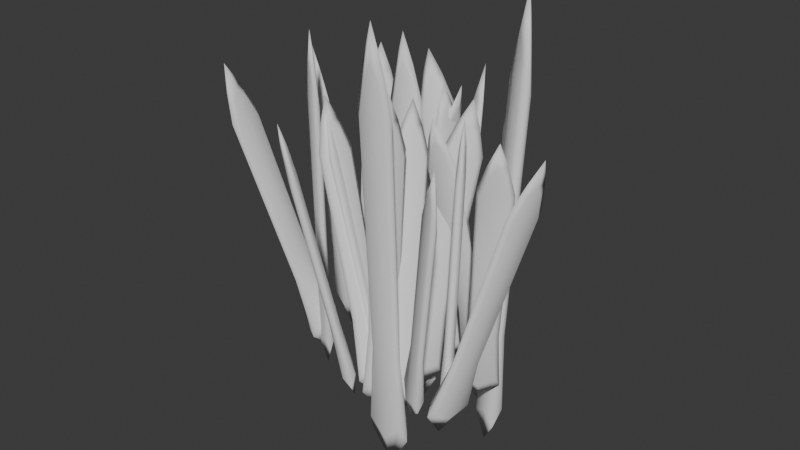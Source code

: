 # Source: Grass1.blend  (saved by Blender 4.4.30; exported with 4.5.12 LTS)
import bpy
from mathutils import Matrix  # noqa: F401  (used for matrix-valued properties, if any)

bpy.ops.wm.read_factory_settings(use_empty=True)
scene = bpy.context.scene
scene.name = 'Scene'

# ---- collections
col_collection = bpy.data.collections.new('Collection'); scene.collection.children.link(col_collection)

# ---- world
world_world = bpy.data.worlds.new('World'); scene.world = world_world
world_world.use_nodes = True; world_world.node_tree.nodes.clear()
_N = world_world.node_tree.nodes; _L = world_world.node_tree.links
n0 = _N.new('ShaderNodeOutputWorld'); n0.name = 'World Output'; n0.location = (300, 300)
n1 = _N.new('ShaderNodeBackground'); n1.name = 'Background'; n1.location = (10, 300)
n1.inputs[0].default_value = (0.05088, 0.05088, 0.05088, 1.0)
_L.new(n1.outputs[0], n0.inputs[0])
n0.is_active_output = True
world_world.color = (0.05088, 0.05088, 0.05088)
world_world.sun_shadow_jitter_overblur = 0.0

# ---- meshes
me_cube_001 = bpy.data.meshes.new('Cube.001')
me_cube_001.from_pydata([(-1.613, -0.5483, -1.469), (-0.7498, -0.2548, 2.606), (-1.613, 0.5483, -1.469), (-0.7498, 0.2548, 2.606), (1.613, -0.5483, -1.469), (0.7498, -0.2548, 2.606), (1.613, 0.5483, -1.469), (0.7498, 0.2548, 2.606), (-1.967, -6.927e-10, -1.667), (-1.061, -0.3605, -0.566), (-0.9141, -5.901e-09, 2.804), (-1.061, 0.3605, -0.566), (5.03e-08, 0.6685, -1.667), (-9.975e-09, 0.3107, 2.804), (1.061, 0.3605, -0.566), (1.967, -2.01e-08, -1.667), (0.9141, -3.528e-09, 2.804), (1.061, -0.3605, -0.566), (-3.984e-08, -0.6685, -1.667), (-2.992e-09, -0.3107, 2.804), (-1.461, -9.425e-09, -0.566), (1.39e-08, 0.4964, -0.566), (1.461, -9.976e-09, -0.566), (-1.851e-08, -0.4964, -0.566), (-7.783e-10, -7.842e-09, -2.082), (-2.992e-09, -9.699e-09, 3.22), (-1.28, -0.3382, 2.205), (-1.28, 0.3382, 2.205), (1.28, 0.3382, 2.205), (1.28, -0.3382, 2.205), (-1.65, -7.175e-09, 2.338), (-6.762e-09, 0.4361, 2.338), (1.65, -5.655e-09, 2.338), (-1.753e-08, -0.4361, 2.338)], [], [(0, 9, 20, 8), (26, 1, 10, 30), (30, 10, 3, 27), (8, 20, 11, 2), (2, 11, 21, 12), (27, 3, 13, 31), (31, 13, 7, 28), (12, 21, 14, 6), (6, 14, 22, 15), (28, 7, 16, 32), (32, 16, 5, 29), (15, 22, 17, 4), (4, 17, 23, 18), (29, 5, 19, 33), (33, 19, 1, 26), (18, 23, 9, 0), (2, 12, 24, 8), (12, 6, 15, 24), (24, 15, 4, 18), (8, 24, 18, 0), (7, 13, 25, 16), (13, 3, 10, 25), (25, 10, 1, 19), (16, 25, 19, 5), (23, 33, 26, 9), (17, 29, 33, 23), (22, 32, 29, 17), (14, 28, 32, 22), (21, 31, 28, 14), (11, 27, 31, 21), (20, 30, 27, 11), (9, 26, 30, 20)])
me_cube_001.polygons.foreach_set('use_smooth', [True] * 32)
_uv = me_cube_001.uv_layers.new(name='UVMap')
_uv.uv.foreach_set('vector', [0.375, 0.0, 0.5, 0.0, 0.5, 0.125, 0.375, 0.125, 0.5755, 0.0, 0.625, 0.0, 0.625, 0.125, 0.5755, 0.125, 0.5755, 0.125, 0.625, 0.125, 0.625, 0.25, 0.5755, 0.25, 0.375, 0.125, 0.5, 0.125, 0.5, 0.25, 0.375, 0.25, 0.375, 0.25, 0.5, 0.25, 0.5, 0.375, 0.375, 0.375, 0.5755, 0.25, 0.625, 0.25, 0.625, 0.375, 0.5755, 0.375, 0.5755, 0.375, 0.625, 0.375, 0.625, 0.5, 0.5755, 0.5, 0.375, 0.375, 0.5, 0.375, 0.5, 0.5, 0.375, 0.5, 0.375, 0.5, 0.5, 0.5, 0.5, 0.625, 0.375, 0.625, 0.5755, 0.5, 0.625, 0.5, 0.625, 0.625, 0.5755, 0.625, 0.5755, 0.625, 0.625, 0.625, 0.625, 0.75, 0.5755, 0.75, 0.375, 0.625, 0.5, 0.625, 0.5, 0.75, 0.375, 0.75, 0.375, 0.75, 0.5, 0.75, 0.5, 0.875, 0.375, 0.875, 0.5755, 0.75, 0.625, 0.75, 0.625, 0.875, 0.5755, 0.875, 0.5755, 0.875, 0.625, 0.875, 0.625, 1.0, 0.5755, 1.0, 0.375, 0.875, 0.5, 0.875, 0.5, 1.0, 0.375, 1.0, 0.125, 0.5, 0.25, 0.5, 0.25, 0.625, 0.125, 0.625, 0.25, 0.5, 0.375, 0.5, 0.375, 0.625, 0.25, 0.625, 0.25, 0.625, 0.375, 0.625, 0.375, 0.75, 0.25, 0.75, 0.125, 0.625, 0.25, 0.625, 0.25, 0.75, 0.125, 0.75, 0.625, 0.5, 0.75, 0.5, 0.75, 0.625, 0.625, 0.625, 0.75, 0.5, 0.875, 0.5, 0.875, 0.625, 0.75, 0.625, 0.75, 0.625, 0.875, 0.625, 0.875, 0.75, 0.75, 0.75, 0.625, 0.625, 0.75, 0.625, 0.75, 0.75, 0.625, 0.75, 0.5, 0.875, 0.5755, 0.875, 0.5755, 1.0, 0.5, 1.0, 0.5, 0.75, 0.5755, 0.75, 0.5755, 0.875, 0.5, 0.875, 0.5, 0.625, 0.5755, 0.625, 0.5755, 0.75, 0.5, 0.75, 0.5, 0.5, 0.5755, 0.5, 0.5755, 0.625, 0.5, 0.625, 0.5, 0.375, 0.5755, 0.375, 0.5755, 0.5, 0.5, 0.5, 0.5, 0.25, 0.5755, 0.25, 0.5755, 0.375, 0.5, 0.375, 0.5, 0.125, 0.5755, 0.125, 0.5755, 0.25, 0.5, 0.25, 0.5, 0.0, 0.5755, 0.0, 0.5755, 0.125, 0.5, 0.125])
me_cube_001.update()
me_cube_002 = bpy.data.meshes.new('Cube.002')
me_cube_002.from_pydata([(-1.613, -0.5483, -1.469), (-0.7498, -0.2548, 2.606), (-1.613, 0.5483, -1.469), (-0.7498, 0.2548, 2.606), (1.613, -0.5483, -1.469), (0.7498, -0.2548, 2.606), (1.613, 0.5483, -1.469), (0.7498, 0.2548, 2.606), (-1.967, -6.927e-10, -1.667), (-1.061, -0.3605, -0.566), (-0.9141, -5.901e-09, 2.804), (-1.061, 0.3605, -0.566), (5.03e-08, 0.6685, -1.667), (-9.975e-09, 0.3107, 2.804), (1.061, 0.3605, -0.566), (1.967, -2.01e-08, -1.667), (0.9141, -3.528e-09, 2.804), (1.061, -0.3605, -0.566), (-3.984e-08, -0.6685, -1.667), (-2.992e-09, -0.3107, 2.804), (-1.461, -9.425e-09, -0.566), (1.39e-08, 0.4964, -0.566), (1.461, -9.976e-09, -0.566), (-1.851e-08, -0.4964, -0.566), (-7.783e-10, -7.842e-09, -2.082), (-2.992e-09, -9.699e-09, 3.22), (-1.28, -0.3382, 2.205), (-1.28, 0.3382, 2.205), (1.28, 0.3382, 2.205), (1.28, -0.3382, 2.205), (-1.65, -7.175e-09, 2.338), (-6.762e-09, 0.4361, 2.338), (1.65, -5.655e-09, 2.338), (-1.753e-08, -0.4361, 2.338)], [], [(0, 9, 20, 8), (26, 1, 10, 30), (30, 10, 3, 27), (8, 20, 11, 2), (2, 11, 21, 12), (27, 3, 13, 31), (31, 13, 7, 28), (12, 21, 14, 6), (6, 14, 22, 15), (28, 7, 16, 32), (32, 16, 5, 29), (15, 22, 17, 4), (4, 17, 23, 18), (29, 5, 19, 33), (33, 19, 1, 26), (18, 23, 9, 0), (2, 12, 24, 8), (12, 6, 15, 24), (24, 15, 4, 18), (8, 24, 18, 0), (7, 13, 25, 16), (13, 3, 10, 25), (25, 10, 1, 19), (16, 25, 19, 5), (23, 33, 26, 9), (17, 29, 33, 23), (22, 32, 29, 17), (14, 28, 32, 22), (21, 31, 28, 14), (11, 27, 31, 21), (20, 30, 27, 11), (9, 26, 30, 20)])
me_cube_002.polygons.foreach_set('use_smooth', [True] * 32)
_uv = me_cube_002.uv_layers.new(name='UVMap')
_uv.uv.foreach_set('vector', [0.375, 0.0, 0.5, 0.0, 0.5, 0.125, 0.375, 0.125, 0.5755, 0.0, 0.625, 0.0, 0.625, 0.125, 0.5755, 0.125, 0.5755, 0.125, 0.625, 0.125, 0.625, 0.25, 0.5755, 0.25, 0.375, 0.125, 0.5, 0.125, 0.5, 0.25, 0.375, 0.25, 0.375, 0.25, 0.5, 0.25, 0.5, 0.375, 0.375, 0.375, 0.5755, 0.25, 0.625, 0.25, 0.625, 0.375, 0.5755, 0.375, 0.5755, 0.375, 0.625, 0.375, 0.625, 0.5, 0.5755, 0.5, 0.375, 0.375, 0.5, 0.375, 0.5, 0.5, 0.375, 0.5, 0.375, 0.5, 0.5, 0.5, 0.5, 0.625, 0.375, 0.625, 0.5755, 0.5, 0.625, 0.5, 0.625, 0.625, 0.5755, 0.625, 0.5755, 0.625, 0.625, 0.625, 0.625, 0.75, 0.5755, 0.75, 0.375, 0.625, 0.5, 0.625, 0.5, 0.75, 0.375, 0.75, 0.375, 0.75, 0.5, 0.75, 0.5, 0.875, 0.375, 0.875, 0.5755, 0.75, 0.625, 0.75, 0.625, 0.875, 0.5755, 0.875, 0.5755, 0.875, 0.625, 0.875, 0.625, 1.0, 0.5755, 1.0, 0.375, 0.875, 0.5, 0.875, 0.5, 1.0, 0.375, 1.0, 0.125, 0.5, 0.25, 0.5, 0.25, 0.625, 0.125, 0.625, 0.25, 0.5, 0.375, 0.5, 0.375, 0.625, 0.25, 0.625, 0.25, 0.625, 0.375, 0.625, 0.375, 0.75, 0.25, 0.75, 0.125, 0.625, 0.25, 0.625, 0.25, 0.75, 0.125, 0.75, 0.625, 0.5, 0.75, 0.5, 0.75, 0.625, 0.625, 0.625, 0.75, 0.5, 0.875, 0.5, 0.875, 0.625, 0.75, 0.625, 0.75, 0.625, 0.875, 0.625, 0.875, 0.75, 0.75, 0.75, 0.625, 0.625, 0.75, 0.625, 0.75, 0.75, 0.625, 0.75, 0.5, 0.875, 0.5755, 0.875, 0.5755, 1.0, 0.5, 1.0, 0.5, 0.75, 0.5755, 0.75, 0.5755, 0.875, 0.5, 0.875, 0.5, 0.625, 0.5755, 0.625, 0.5755, 0.75, 0.5, 0.75, 0.5, 0.5, 0.5755, 0.5, 0.5755, 0.625, 0.5, 0.625, 0.5, 0.375, 0.5755, 0.375, 0.5755, 0.5, 0.5, 0.5, 0.5, 0.25, 0.5755, 0.25, 0.5755, 0.375, 0.5, 0.375, 0.5, 0.125, 0.5755, 0.125, 0.5755, 0.25, 0.5, 0.25, 0.5, 0.0, 0.5755, 0.0, 0.5755, 0.125, 0.5, 0.125])
me_cube_002.update()
me_cube_003 = bpy.data.meshes.new('Cube.003')
me_cube_003.from_pydata([(-1.613, -0.5483, -1.469), (-0.7498, -0.2548, 2.606), (-1.613, 0.5483, -1.469), (-0.7498, 0.2548, 2.606), (1.613, -0.5483, -1.469), (0.7498, -0.2548, 2.606), (1.613, 0.5483, -1.469), (0.7498, 0.2548, 2.606), (-1.967, -6.927e-10, -1.667), (-1.061, -0.3605, -0.566), (-0.9141, -5.901e-09, 2.804), (-1.061, 0.3605, -0.566), (5.03e-08, 0.6685, -1.667), (-9.975e-09, 0.3107, 2.804), (1.061, 0.3605, -0.566), (1.967, -2.01e-08, -1.667), (0.9141, -3.528e-09, 2.804), (1.061, -0.3605, -0.566), (-3.984e-08, -0.6685, -1.667), (-2.992e-09, -0.3107, 2.804), (-1.461, -9.425e-09, -0.566), (1.39e-08, 0.4964, -0.566), (1.461, -9.976e-09, -0.566), (-1.851e-08, -0.4964, -0.566), (-7.783e-10, -7.842e-09, -2.082), (-2.992e-09, -9.699e-09, 3.22), (-1.28, -0.3382, 2.205), (-1.28, 0.3382, 2.205), (1.28, 0.3382, 2.205), (1.28, -0.3382, 2.205), (-1.65, -7.175e-09, 2.338), (-6.762e-09, 0.4361, 2.338), (1.65, -5.655e-09, 2.338), (-1.753e-08, -0.4361, 2.338)], [], [(0, 9, 20, 8), (26, 1, 10, 30), (30, 10, 3, 27), (8, 20, 11, 2), (2, 11, 21, 12), (27, 3, 13, 31), (31, 13, 7, 28), (12, 21, 14, 6), (6, 14, 22, 15), (28, 7, 16, 32), (32, 16, 5, 29), (15, 22, 17, 4), (4, 17, 23, 18), (29, 5, 19, 33), (33, 19, 1, 26), (18, 23, 9, 0), (2, 12, 24, 8), (12, 6, 15, 24), (24, 15, 4, 18), (8, 24, 18, 0), (7, 13, 25, 16), (13, 3, 10, 25), (25, 10, 1, 19), (16, 25, 19, 5), (23, 33, 26, 9), (17, 29, 33, 23), (22, 32, 29, 17), (14, 28, 32, 22), (21, 31, 28, 14), (11, 27, 31, 21), (20, 30, 27, 11), (9, 26, 30, 20)])
me_cube_003.polygons.foreach_set('use_smooth', [True] * 32)
_uv = me_cube_003.uv_layers.new(name='UVMap')
_uv.uv.foreach_set('vector', [0.375, 0.0, 0.5, 0.0, 0.5, 0.125, 0.375, 0.125, 0.5755, 0.0, 0.625, 0.0, 0.625, 0.125, 0.5755, 0.125, 0.5755, 0.125, 0.625, 0.125, 0.625, 0.25, 0.5755, 0.25, 0.375, 0.125, 0.5, 0.125, 0.5, 0.25, 0.375, 0.25, 0.375, 0.25, 0.5, 0.25, 0.5, 0.375, 0.375, 0.375, 0.5755, 0.25, 0.625, 0.25, 0.625, 0.375, 0.5755, 0.375, 0.5755, 0.375, 0.625, 0.375, 0.625, 0.5, 0.5755, 0.5, 0.375, 0.375, 0.5, 0.375, 0.5, 0.5, 0.375, 0.5, 0.375, 0.5, 0.5, 0.5, 0.5, 0.625, 0.375, 0.625, 0.5755, 0.5, 0.625, 0.5, 0.625, 0.625, 0.5755, 0.625, 0.5755, 0.625, 0.625, 0.625, 0.625, 0.75, 0.5755, 0.75, 0.375, 0.625, 0.5, 0.625, 0.5, 0.75, 0.375, 0.75, 0.375, 0.75, 0.5, 0.75, 0.5, 0.875, 0.375, 0.875, 0.5755, 0.75, 0.625, 0.75, 0.625, 0.875, 0.5755, 0.875, 0.5755, 0.875, 0.625, 0.875, 0.625, 1.0, 0.5755, 1.0, 0.375, 0.875, 0.5, 0.875, 0.5, 1.0, 0.375, 1.0, 0.125, 0.5, 0.25, 0.5, 0.25, 0.625, 0.125, 0.625, 0.25, 0.5, 0.375, 0.5, 0.375, 0.625, 0.25, 0.625, 0.25, 0.625, 0.375, 0.625, 0.375, 0.75, 0.25, 0.75, 0.125, 0.625, 0.25, 0.625, 0.25, 0.75, 0.125, 0.75, 0.625, 0.5, 0.75, 0.5, 0.75, 0.625, 0.625, 0.625, 0.75, 0.5, 0.875, 0.5, 0.875, 0.625, 0.75, 0.625, 0.75, 0.625, 0.875, 0.625, 0.875, 0.75, 0.75, 0.75, 0.625, 0.625, 0.75, 0.625, 0.75, 0.75, 0.625, 0.75, 0.5, 0.875, 0.5755, 0.875, 0.5755, 1.0, 0.5, 1.0, 0.5, 0.75, 0.5755, 0.75, 0.5755, 0.875, 0.5, 0.875, 0.5, 0.625, 0.5755, 0.625, 0.5755, 0.75, 0.5, 0.75, 0.5, 0.5, 0.5755, 0.5, 0.5755, 0.625, 0.5, 0.625, 0.5, 0.375, 0.5755, 0.375, 0.5755, 0.5, 0.5, 0.5, 0.5, 0.25, 0.5755, 0.25, 0.5755, 0.375, 0.5, 0.375, 0.5, 0.125, 0.5755, 0.125, 0.5755, 0.25, 0.5, 0.25, 0.5, 0.0, 0.5755, 0.0, 0.5755, 0.125, 0.5, 0.125])
me_cube_003.update()
me_cube_004 = bpy.data.meshes.new('Cube.004')
me_cube_004.from_pydata([(-1.613, -0.5483, -1.469), (-0.7498, -0.2548, 2.606), (-1.613, 0.5483, -1.469), (-0.7498, 0.2548, 2.606), (1.613, -0.5483, -1.469), (0.7498, -0.2548, 2.606), (1.613, 0.5483, -1.469), (0.7498, 0.2548, 2.606), (-1.967, -6.927e-10, -1.667), (-1.061, -0.3605, -0.566), (-0.9141, -5.901e-09, 2.804), (-1.061, 0.3605, -0.566), (5.03e-08, 0.6685, -1.667), (-9.975e-09, 0.3107, 2.804), (1.061, 0.3605, -0.566), (1.967, -2.01e-08, -1.667), (0.9141, -3.528e-09, 2.804), (1.061, -0.3605, -0.566), (-3.984e-08, -0.6685, -1.667), (-2.992e-09, -0.3107, 2.804), (-1.461, -9.425e-09, -0.566), (1.39e-08, 0.4964, -0.566), (1.461, -9.976e-09, -0.566), (-1.851e-08, -0.4964, -0.566), (-7.783e-10, -7.842e-09, -2.082), (-2.992e-09, -9.699e-09, 3.22), (-1.28, -0.3382, 2.205), (-1.28, 0.3382, 2.205), (1.28, 0.3382, 2.205), (1.28, -0.3382, 2.205), (-1.65, -7.175e-09, 2.338), (-6.762e-09, 0.4361, 2.338), (1.65, -5.655e-09, 2.338), (-1.753e-08, -0.4361, 2.338)], [], [(0, 9, 20, 8), (26, 1, 10, 30), (30, 10, 3, 27), (8, 20, 11, 2), (2, 11, 21, 12), (27, 3, 13, 31), (31, 13, 7, 28), (12, 21, 14, 6), (6, 14, 22, 15), (28, 7, 16, 32), (32, 16, 5, 29), (15, 22, 17, 4), (4, 17, 23, 18), (29, 5, 19, 33), (33, 19, 1, 26), (18, 23, 9, 0), (2, 12, 24, 8), (12, 6, 15, 24), (24, 15, 4, 18), (8, 24, 18, 0), (7, 13, 25, 16), (13, 3, 10, 25), (25, 10, 1, 19), (16, 25, 19, 5), (23, 33, 26, 9), (17, 29, 33, 23), (22, 32, 29, 17), (14, 28, 32, 22), (21, 31, 28, 14), (11, 27, 31, 21), (20, 30, 27, 11), (9, 26, 30, 20)])
me_cube_004.polygons.foreach_set('use_smooth', [True] * 32)
_uv = me_cube_004.uv_layers.new(name='UVMap')
_uv.uv.foreach_set('vector', [0.375, 0.0, 0.5, 0.0, 0.5, 0.125, 0.375, 0.125, 0.5755, 0.0, 0.625, 0.0, 0.625, 0.125, 0.5755, 0.125, 0.5755, 0.125, 0.625, 0.125, 0.625, 0.25, 0.5755, 0.25, 0.375, 0.125, 0.5, 0.125, 0.5, 0.25, 0.375, 0.25, 0.375, 0.25, 0.5, 0.25, 0.5, 0.375, 0.375, 0.375, 0.5755, 0.25, 0.625, 0.25, 0.625, 0.375, 0.5755, 0.375, 0.5755, 0.375, 0.625, 0.375, 0.625, 0.5, 0.5755, 0.5, 0.375, 0.375, 0.5, 0.375, 0.5, 0.5, 0.375, 0.5, 0.375, 0.5, 0.5, 0.5, 0.5, 0.625, 0.375, 0.625, 0.5755, 0.5, 0.625, 0.5, 0.625, 0.625, 0.5755, 0.625, 0.5755, 0.625, 0.625, 0.625, 0.625, 0.75, 0.5755, 0.75, 0.375, 0.625, 0.5, 0.625, 0.5, 0.75, 0.375, 0.75, 0.375, 0.75, 0.5, 0.75, 0.5, 0.875, 0.375, 0.875, 0.5755, 0.75, 0.625, 0.75, 0.625, 0.875, 0.5755, 0.875, 0.5755, 0.875, 0.625, 0.875, 0.625, 1.0, 0.5755, 1.0, 0.375, 0.875, 0.5, 0.875, 0.5, 1.0, 0.375, 1.0, 0.125, 0.5, 0.25, 0.5, 0.25, 0.625, 0.125, 0.625, 0.25, 0.5, 0.375, 0.5, 0.375, 0.625, 0.25, 0.625, 0.25, 0.625, 0.375, 0.625, 0.375, 0.75, 0.25, 0.75, 0.125, 0.625, 0.25, 0.625, 0.25, 0.75, 0.125, 0.75, 0.625, 0.5, 0.75, 0.5, 0.75, 0.625, 0.625, 0.625, 0.75, 0.5, 0.875, 0.5, 0.875, 0.625, 0.75, 0.625, 0.75, 0.625, 0.875, 0.625, 0.875, 0.75, 0.75, 0.75, 0.625, 0.625, 0.75, 0.625, 0.75, 0.75, 0.625, 0.75, 0.5, 0.875, 0.5755, 0.875, 0.5755, 1.0, 0.5, 1.0, 0.5, 0.75, 0.5755, 0.75, 0.5755, 0.875, 0.5, 0.875, 0.5, 0.625, 0.5755, 0.625, 0.5755, 0.75, 0.5, 0.75, 0.5, 0.5, 0.5755, 0.5, 0.5755, 0.625, 0.5, 0.625, 0.5, 0.375, 0.5755, 0.375, 0.5755, 0.5, 0.5, 0.5, 0.5, 0.25, 0.5755, 0.25, 0.5755, 0.375, 0.5, 0.375, 0.5, 0.125, 0.5755, 0.125, 0.5755, 0.25, 0.5, 0.25, 0.5, 0.0, 0.5755, 0.0, 0.5755, 0.125, 0.5, 0.125])
me_cube_004.update()
me_cube_005 = bpy.data.meshes.new('Cube.005')
me_cube_005.from_pydata([(-1.613, -0.5483, -1.469), (-0.7498, -0.2548, 2.606), (-1.613, 0.5483, -1.469), (-0.7498, 0.2548, 2.606), (1.613, -0.5483, -1.469), (0.7498, -0.2548, 2.606), (1.613, 0.5483, -1.469), (0.7498, 0.2548, 2.606), (-1.967, -6.927e-10, -1.667), (-1.061, -0.3605, -0.566), (-0.9141, -5.901e-09, 2.804), (-1.061, 0.3605, -0.566), (5.03e-08, 0.6685, -1.667), (-9.975e-09, 0.3107, 2.804), (1.061, 0.3605, -0.566), (1.967, -2.01e-08, -1.667), (0.9141, -3.528e-09, 2.804), (1.061, -0.3605, -0.566), (-3.984e-08, -0.6685, -1.667), (-2.992e-09, -0.3107, 2.804), (-1.461, -9.425e-09, -0.566), (1.39e-08, 0.4964, -0.566), (1.461, -9.976e-09, -0.566), (-1.851e-08, -0.4964, -0.566), (-7.783e-10, -7.842e-09, -2.082), (-2.992e-09, -9.699e-09, 3.22), (-1.28, -0.3382, 2.205), (-1.28, 0.3382, 2.205), (1.28, 0.3382, 2.205), (1.28, -0.3382, 2.205), (-1.65, -7.175e-09, 2.338), (-6.762e-09, 0.4361, 2.338), (1.65, -5.655e-09, 2.338), (-1.753e-08, -0.4361, 2.338)], [], [(0, 9, 20, 8), (26, 1, 10, 30), (30, 10, 3, 27), (8, 20, 11, 2), (2, 11, 21, 12), (27, 3, 13, 31), (31, 13, 7, 28), (12, 21, 14, 6), (6, 14, 22, 15), (28, 7, 16, 32), (32, 16, 5, 29), (15, 22, 17, 4), (4, 17, 23, 18), (29, 5, 19, 33), (33, 19, 1, 26), (18, 23, 9, 0), (2, 12, 24, 8), (12, 6, 15, 24), (24, 15, 4, 18), (8, 24, 18, 0), (7, 13, 25, 16), (13, 3, 10, 25), (25, 10, 1, 19), (16, 25, 19, 5), (23, 33, 26, 9), (17, 29, 33, 23), (22, 32, 29, 17), (14, 28, 32, 22), (21, 31, 28, 14), (11, 27, 31, 21), (20, 30, 27, 11), (9, 26, 30, 20)])
me_cube_005.polygons.foreach_set('use_smooth', [True] * 32)
_uv = me_cube_005.uv_layers.new(name='UVMap')
_uv.uv.foreach_set('vector', [0.375, 0.0, 0.5, 0.0, 0.5, 0.125, 0.375, 0.125, 0.5755, 0.0, 0.625, 0.0, 0.625, 0.125, 0.5755, 0.125, 0.5755, 0.125, 0.625, 0.125, 0.625, 0.25, 0.5755, 0.25, 0.375, 0.125, 0.5, 0.125, 0.5, 0.25, 0.375, 0.25, 0.375, 0.25, 0.5, 0.25, 0.5, 0.375, 0.375, 0.375, 0.5755, 0.25, 0.625, 0.25, 0.625, 0.375, 0.5755, 0.375, 0.5755, 0.375, 0.625, 0.375, 0.625, 0.5, 0.5755, 0.5, 0.375, 0.375, 0.5, 0.375, 0.5, 0.5, 0.375, 0.5, 0.375, 0.5, 0.5, 0.5, 0.5, 0.625, 0.375, 0.625, 0.5755, 0.5, 0.625, 0.5, 0.625, 0.625, 0.5755, 0.625, 0.5755, 0.625, 0.625, 0.625, 0.625, 0.75, 0.5755, 0.75, 0.375, 0.625, 0.5, 0.625, 0.5, 0.75, 0.375, 0.75, 0.375, 0.75, 0.5, 0.75, 0.5, 0.875, 0.375, 0.875, 0.5755, 0.75, 0.625, 0.75, 0.625, 0.875, 0.5755, 0.875, 0.5755, 0.875, 0.625, 0.875, 0.625, 1.0, 0.5755, 1.0, 0.375, 0.875, 0.5, 0.875, 0.5, 1.0, 0.375, 1.0, 0.125, 0.5, 0.25, 0.5, 0.25, 0.625, 0.125, 0.625, 0.25, 0.5, 0.375, 0.5, 0.375, 0.625, 0.25, 0.625, 0.25, 0.625, 0.375, 0.625, 0.375, 0.75, 0.25, 0.75, 0.125, 0.625, 0.25, 0.625, 0.25, 0.75, 0.125, 0.75, 0.625, 0.5, 0.75, 0.5, 0.75, 0.625, 0.625, 0.625, 0.75, 0.5, 0.875, 0.5, 0.875, 0.625, 0.75, 0.625, 0.75, 0.625, 0.875, 0.625, 0.875, 0.75, 0.75, 0.75, 0.625, 0.625, 0.75, 0.625, 0.75, 0.75, 0.625, 0.75, 0.5, 0.875, 0.5755, 0.875, 0.5755, 1.0, 0.5, 1.0, 0.5, 0.75, 0.5755, 0.75, 0.5755, 0.875, 0.5, 0.875, 0.5, 0.625, 0.5755, 0.625, 0.5755, 0.75, 0.5, 0.75, 0.5, 0.5, 0.5755, 0.5, 0.5755, 0.625, 0.5, 0.625, 0.5, 0.375, 0.5755, 0.375, 0.5755, 0.5, 0.5, 0.5, 0.5, 0.25, 0.5755, 0.25, 0.5755, 0.375, 0.5, 0.375, 0.5, 0.125, 0.5755, 0.125, 0.5755, 0.25, 0.5, 0.25, 0.5, 0.0, 0.5755, 0.0, 0.5755, 0.125, 0.5, 0.125])
me_cube_005.update()
me_cube_006 = bpy.data.meshes.new('Cube.006')
me_cube_006.from_pydata([(-1.613, -0.5483, -1.469), (-0.7498, -0.2548, 2.606), (-1.613, 0.5483, -1.469), (-0.7498, 0.2548, 2.606), (1.613, -0.5483, -1.469), (0.7498, -0.2548, 2.606), (1.613, 0.5483, -1.469), (0.7498, 0.2548, 2.606), (-1.967, -6.927e-10, -1.667), (-1.061, -0.3605, -0.566), (-0.9141, -5.901e-09, 2.804), (-1.061, 0.3605, -0.566), (5.03e-08, 0.6685, -1.667), (-9.975e-09, 0.3107, 2.804), (1.061, 0.3605, -0.566), (1.967, -2.01e-08, -1.667), (0.9141, -3.528e-09, 2.804), (1.061, -0.3605, -0.566), (-3.984e-08, -0.6685, -1.667), (-2.992e-09, -0.3107, 2.804), (-1.461, -9.425e-09, -0.566), (1.39e-08, 0.4964, -0.566), (1.461, -9.976e-09, -0.566), (-1.851e-08, -0.4964, -0.566), (-7.783e-10, -7.842e-09, -2.082), (-2.992e-09, -9.699e-09, 3.22), (-1.28, -0.3382, 2.205), (-1.28, 0.3382, 2.205), (1.28, 0.3382, 2.205), (1.28, -0.3382, 2.205), (-1.65, -7.175e-09, 2.338), (-6.762e-09, 0.4361, 2.338), (1.65, -5.655e-09, 2.338), (-1.753e-08, -0.4361, 2.338)], [], [(0, 9, 20, 8), (26, 1, 10, 30), (30, 10, 3, 27), (8, 20, 11, 2), (2, 11, 21, 12), (27, 3, 13, 31), (31, 13, 7, 28), (12, 21, 14, 6), (6, 14, 22, 15), (28, 7, 16, 32), (32, 16, 5, 29), (15, 22, 17, 4), (4, 17, 23, 18), (29, 5, 19, 33), (33, 19, 1, 26), (18, 23, 9, 0), (2, 12, 24, 8), (12, 6, 15, 24), (24, 15, 4, 18), (8, 24, 18, 0), (7, 13, 25, 16), (13, 3, 10, 25), (25, 10, 1, 19), (16, 25, 19, 5), (23, 33, 26, 9), (17, 29, 33, 23), (22, 32, 29, 17), (14, 28, 32, 22), (21, 31, 28, 14), (11, 27, 31, 21), (20, 30, 27, 11), (9, 26, 30, 20)])
me_cube_006.polygons.foreach_set('use_smooth', [True] * 32)
_uv = me_cube_006.uv_layers.new(name='UVMap')
_uv.uv.foreach_set('vector', [0.375, 0.0, 0.5, 0.0, 0.5, 0.125, 0.375, 0.125, 0.5755, 0.0, 0.625, 0.0, 0.625, 0.125, 0.5755, 0.125, 0.5755, 0.125, 0.625, 0.125, 0.625, 0.25, 0.5755, 0.25, 0.375, 0.125, 0.5, 0.125, 0.5, 0.25, 0.375, 0.25, 0.375, 0.25, 0.5, 0.25, 0.5, 0.375, 0.375, 0.375, 0.5755, 0.25, 0.625, 0.25, 0.625, 0.375, 0.5755, 0.375, 0.5755, 0.375, 0.625, 0.375, 0.625, 0.5, 0.5755, 0.5, 0.375, 0.375, 0.5, 0.375, 0.5, 0.5, 0.375, 0.5, 0.375, 0.5, 0.5, 0.5, 0.5, 0.625, 0.375, 0.625, 0.5755, 0.5, 0.625, 0.5, 0.625, 0.625, 0.5755, 0.625, 0.5755, 0.625, 0.625, 0.625, 0.625, 0.75, 0.5755, 0.75, 0.375, 0.625, 0.5, 0.625, 0.5, 0.75, 0.375, 0.75, 0.375, 0.75, 0.5, 0.75, 0.5, 0.875, 0.375, 0.875, 0.5755, 0.75, 0.625, 0.75, 0.625, 0.875, 0.5755, 0.875, 0.5755, 0.875, 0.625, 0.875, 0.625, 1.0, 0.5755, 1.0, 0.375, 0.875, 0.5, 0.875, 0.5, 1.0, 0.375, 1.0, 0.125, 0.5, 0.25, 0.5, 0.25, 0.625, 0.125, 0.625, 0.25, 0.5, 0.375, 0.5, 0.375, 0.625, 0.25, 0.625, 0.25, 0.625, 0.375, 0.625, 0.375, 0.75, 0.25, 0.75, 0.125, 0.625, 0.25, 0.625, 0.25, 0.75, 0.125, 0.75, 0.625, 0.5, 0.75, 0.5, 0.75, 0.625, 0.625, 0.625, 0.75, 0.5, 0.875, 0.5, 0.875, 0.625, 0.75, 0.625, 0.75, 0.625, 0.875, 0.625, 0.875, 0.75, 0.75, 0.75, 0.625, 0.625, 0.75, 0.625, 0.75, 0.75, 0.625, 0.75, 0.5, 0.875, 0.5755, 0.875, 0.5755, 1.0, 0.5, 1.0, 0.5, 0.75, 0.5755, 0.75, 0.5755, 0.875, 0.5, 0.875, 0.5, 0.625, 0.5755, 0.625, 0.5755, 0.75, 0.5, 0.75, 0.5, 0.5, 0.5755, 0.5, 0.5755, 0.625, 0.5, 0.625, 0.5, 0.375, 0.5755, 0.375, 0.5755, 0.5, 0.5, 0.5, 0.5, 0.25, 0.5755, 0.25, 0.5755, 0.375, 0.5, 0.375, 0.5, 0.125, 0.5755, 0.125, 0.5755, 0.25, 0.5, 0.25, 0.5, 0.0, 0.5755, 0.0, 0.5755, 0.125, 0.5, 0.125])
me_cube_006.update()
me_cube_007 = bpy.data.meshes.new('Cube.007')
me_cube_007.from_pydata([(-1.613, -0.5483, -1.469), (-0.7498, -0.2548, 2.606), (-1.613, 0.5483, -1.469), (-0.7498, 0.2548, 2.606), (1.613, -0.5483, -1.469), (0.7498, -0.2548, 2.606), (1.613, 0.5483, -1.469), (0.7498, 0.2548, 2.606), (-1.967, -6.927e-10, -1.667), (-1.061, -0.3605, -0.566), (-0.9141, -5.901e-09, 2.804), (-1.061, 0.3605, -0.566), (5.03e-08, 0.6685, -1.667), (-9.975e-09, 0.3107, 2.804), (1.061, 0.3605, -0.566), (1.967, -2.01e-08, -1.667), (0.9141, -3.528e-09, 2.804), (1.061, -0.3605, -0.566), (-3.984e-08, -0.6685, -1.667), (-2.992e-09, -0.3107, 2.804), (-1.461, -9.425e-09, -0.566), (1.39e-08, 0.4964, -0.566), (1.461, -9.976e-09, -0.566), (-1.851e-08, -0.4964, -0.566), (-7.783e-10, -7.842e-09, -2.082), (-2.992e-09, -9.699e-09, 3.22), (-1.28, -0.3382, 2.205), (-1.28, 0.3382, 2.205), (1.28, 0.3382, 2.205), (1.28, -0.3382, 2.205), (-1.65, -7.175e-09, 2.338), (-6.762e-09, 0.4361, 2.338), (1.65, -5.655e-09, 2.338), (-1.753e-08, -0.4361, 2.338)], [], [(0, 9, 20, 8), (26, 1, 10, 30), (30, 10, 3, 27), (8, 20, 11, 2), (2, 11, 21, 12), (27, 3, 13, 31), (31, 13, 7, 28), (12, 21, 14, 6), (6, 14, 22, 15), (28, 7, 16, 32), (32, 16, 5, 29), (15, 22, 17, 4), (4, 17, 23, 18), (29, 5, 19, 33), (33, 19, 1, 26), (18, 23, 9, 0), (2, 12, 24, 8), (12, 6, 15, 24), (24, 15, 4, 18), (8, 24, 18, 0), (7, 13, 25, 16), (13, 3, 10, 25), (25, 10, 1, 19), (16, 25, 19, 5), (23, 33, 26, 9), (17, 29, 33, 23), (22, 32, 29, 17), (14, 28, 32, 22), (21, 31, 28, 14), (11, 27, 31, 21), (20, 30, 27, 11), (9, 26, 30, 20)])
me_cube_007.polygons.foreach_set('use_smooth', [True] * 32)
_uv = me_cube_007.uv_layers.new(name='UVMap')
_uv.uv.foreach_set('vector', [0.375, 0.0, 0.5, 0.0, 0.5, 0.125, 0.375, 0.125, 0.5755, 0.0, 0.625, 0.0, 0.625, 0.125, 0.5755, 0.125, 0.5755, 0.125, 0.625, 0.125, 0.625, 0.25, 0.5755, 0.25, 0.375, 0.125, 0.5, 0.125, 0.5, 0.25, 0.375, 0.25, 0.375, 0.25, 0.5, 0.25, 0.5, 0.375, 0.375, 0.375, 0.5755, 0.25, 0.625, 0.25, 0.625, 0.375, 0.5755, 0.375, 0.5755, 0.375, 0.625, 0.375, 0.625, 0.5, 0.5755, 0.5, 0.375, 0.375, 0.5, 0.375, 0.5, 0.5, 0.375, 0.5, 0.375, 0.5, 0.5, 0.5, 0.5, 0.625, 0.375, 0.625, 0.5755, 0.5, 0.625, 0.5, 0.625, 0.625, 0.5755, 0.625, 0.5755, 0.625, 0.625, 0.625, 0.625, 0.75, 0.5755, 0.75, 0.375, 0.625, 0.5, 0.625, 0.5, 0.75, 0.375, 0.75, 0.375, 0.75, 0.5, 0.75, 0.5, 0.875, 0.375, 0.875, 0.5755, 0.75, 0.625, 0.75, 0.625, 0.875, 0.5755, 0.875, 0.5755, 0.875, 0.625, 0.875, 0.625, 1.0, 0.5755, 1.0, 0.375, 0.875, 0.5, 0.875, 0.5, 1.0, 0.375, 1.0, 0.125, 0.5, 0.25, 0.5, 0.25, 0.625, 0.125, 0.625, 0.25, 0.5, 0.375, 0.5, 0.375, 0.625, 0.25, 0.625, 0.25, 0.625, 0.375, 0.625, 0.375, 0.75, 0.25, 0.75, 0.125, 0.625, 0.25, 0.625, 0.25, 0.75, 0.125, 0.75, 0.625, 0.5, 0.75, 0.5, 0.75, 0.625, 0.625, 0.625, 0.75, 0.5, 0.875, 0.5, 0.875, 0.625, 0.75, 0.625, 0.75, 0.625, 0.875, 0.625, 0.875, 0.75, 0.75, 0.75, 0.625, 0.625, 0.75, 0.625, 0.75, 0.75, 0.625, 0.75, 0.5, 0.875, 0.5755, 0.875, 0.5755, 1.0, 0.5, 1.0, 0.5, 0.75, 0.5755, 0.75, 0.5755, 0.875, 0.5, 0.875, 0.5, 0.625, 0.5755, 0.625, 0.5755, 0.75, 0.5, 0.75, 0.5, 0.5, 0.5755, 0.5, 0.5755, 0.625, 0.5, 0.625, 0.5, 0.375, 0.5755, 0.375, 0.5755, 0.5, 0.5, 0.5, 0.5, 0.25, 0.5755, 0.25, 0.5755, 0.375, 0.5, 0.375, 0.5, 0.125, 0.5755, 0.125, 0.5755, 0.25, 0.5, 0.25, 0.5, 0.0, 0.5755, 0.0, 0.5755, 0.125, 0.5, 0.125])
me_cube_007.update()
me_cube_008 = bpy.data.meshes.new('Cube.008')
me_cube_008.from_pydata([(-1.613, -0.5483, -1.469), (-0.7498, -0.2548, 2.606), (-1.613, 0.5483, -1.469), (-0.7498, 0.2548, 2.606), (1.613, -0.5483, -1.469), (0.7498, -0.2548, 2.606), (1.613, 0.5483, -1.469), (0.7498, 0.2548, 2.606), (-1.967, -6.927e-10, -1.667), (-1.061, -0.3605, -0.566), (-0.9141, -5.901e-09, 2.804), (-1.061, 0.3605, -0.566), (5.03e-08, 0.6685, -1.667), (-9.975e-09, 0.3107, 2.804), (1.061, 0.3605, -0.566), (1.967, -2.01e-08, -1.667), (0.9141, -3.528e-09, 2.804), (1.061, -0.3605, -0.566), (-3.984e-08, -0.6685, -1.667), (-2.992e-09, -0.3107, 2.804), (-1.461, -9.425e-09, -0.566), (1.39e-08, 0.4964, -0.566), (1.461, -9.976e-09, -0.566), (-1.851e-08, -0.4964, -0.566), (-7.783e-10, -7.842e-09, -2.082), (-2.992e-09, -9.699e-09, 3.22), (-1.28, -0.3382, 2.205), (-1.28, 0.3382, 2.205), (1.28, 0.3382, 2.205), (1.28, -0.3382, 2.205), (-1.65, -7.175e-09, 2.338), (-6.762e-09, 0.4361, 2.338), (1.65, -5.655e-09, 2.338), (-1.753e-08, -0.4361, 2.338)], [], [(0, 9, 20, 8), (26, 1, 10, 30), (30, 10, 3, 27), (8, 20, 11, 2), (2, 11, 21, 12), (27, 3, 13, 31), (31, 13, 7, 28), (12, 21, 14, 6), (6, 14, 22, 15), (28, 7, 16, 32), (32, 16, 5, 29), (15, 22, 17, 4), (4, 17, 23, 18), (29, 5, 19, 33), (33, 19, 1, 26), (18, 23, 9, 0), (2, 12, 24, 8), (12, 6, 15, 24), (24, 15, 4, 18), (8, 24, 18, 0), (7, 13, 25, 16), (13, 3, 10, 25), (25, 10, 1, 19), (16, 25, 19, 5), (23, 33, 26, 9), (17, 29, 33, 23), (22, 32, 29, 17), (14, 28, 32, 22), (21, 31, 28, 14), (11, 27, 31, 21), (20, 30, 27, 11), (9, 26, 30, 20)])
me_cube_008.polygons.foreach_set('use_smooth', [True] * 32)
_uv = me_cube_008.uv_layers.new(name='UVMap')
_uv.uv.foreach_set('vector', [0.375, 0.0, 0.5, 0.0, 0.5, 0.125, 0.375, 0.125, 0.5755, 0.0, 0.625, 0.0, 0.625, 0.125, 0.5755, 0.125, 0.5755, 0.125, 0.625, 0.125, 0.625, 0.25, 0.5755, 0.25, 0.375, 0.125, 0.5, 0.125, 0.5, 0.25, 0.375, 0.25, 0.375, 0.25, 0.5, 0.25, 0.5, 0.375, 0.375, 0.375, 0.5755, 0.25, 0.625, 0.25, 0.625, 0.375, 0.5755, 0.375, 0.5755, 0.375, 0.625, 0.375, 0.625, 0.5, 0.5755, 0.5, 0.375, 0.375, 0.5, 0.375, 0.5, 0.5, 0.375, 0.5, 0.375, 0.5, 0.5, 0.5, 0.5, 0.625, 0.375, 0.625, 0.5755, 0.5, 0.625, 0.5, 0.625, 0.625, 0.5755, 0.625, 0.5755, 0.625, 0.625, 0.625, 0.625, 0.75, 0.5755, 0.75, 0.375, 0.625, 0.5, 0.625, 0.5, 0.75, 0.375, 0.75, 0.375, 0.75, 0.5, 0.75, 0.5, 0.875, 0.375, 0.875, 0.5755, 0.75, 0.625, 0.75, 0.625, 0.875, 0.5755, 0.875, 0.5755, 0.875, 0.625, 0.875, 0.625, 1.0, 0.5755, 1.0, 0.375, 0.875, 0.5, 0.875, 0.5, 1.0, 0.375, 1.0, 0.125, 0.5, 0.25, 0.5, 0.25, 0.625, 0.125, 0.625, 0.25, 0.5, 0.375, 0.5, 0.375, 0.625, 0.25, 0.625, 0.25, 0.625, 0.375, 0.625, 0.375, 0.75, 0.25, 0.75, 0.125, 0.625, 0.25, 0.625, 0.25, 0.75, 0.125, 0.75, 0.625, 0.5, 0.75, 0.5, 0.75, 0.625, 0.625, 0.625, 0.75, 0.5, 0.875, 0.5, 0.875, 0.625, 0.75, 0.625, 0.75, 0.625, 0.875, 0.625, 0.875, 0.75, 0.75, 0.75, 0.625, 0.625, 0.75, 0.625, 0.75, 0.75, 0.625, 0.75, 0.5, 0.875, 0.5755, 0.875, 0.5755, 1.0, 0.5, 1.0, 0.5, 0.75, 0.5755, 0.75, 0.5755, 0.875, 0.5, 0.875, 0.5, 0.625, 0.5755, 0.625, 0.5755, 0.75, 0.5, 0.75, 0.5, 0.5, 0.5755, 0.5, 0.5755, 0.625, 0.5, 0.625, 0.5, 0.375, 0.5755, 0.375, 0.5755, 0.5, 0.5, 0.5, 0.5, 0.25, 0.5755, 0.25, 0.5755, 0.375, 0.5, 0.375, 0.5, 0.125, 0.5755, 0.125, 0.5755, 0.25, 0.5, 0.25, 0.5, 0.0, 0.5755, 0.0, 0.5755, 0.125, 0.5, 0.125])
me_cube_008.update()
me_cube_009 = bpy.data.meshes.new('Cube.009')
me_cube_009.from_pydata([(-1.613, -0.5483, -1.469), (-0.7498, -0.2548, 2.606), (-1.613, 0.5483, -1.469), (-0.7498, 0.2548, 2.606), (1.613, -0.5483, -1.469), (0.7498, -0.2548, 2.606), (1.613, 0.5483, -1.469), (0.7498, 0.2548, 2.606), (-1.967, -6.927e-10, -1.667), (-1.061, -0.3605, -0.566), (-0.9141, -5.901e-09, 2.804), (-1.061, 0.3605, -0.566), (5.03e-08, 0.6685, -1.667), (-9.975e-09, 0.3107, 2.804), (1.061, 0.3605, -0.566), (1.967, -2.01e-08, -1.667), (0.9141, -3.528e-09, 2.804), (1.061, -0.3605, -0.566), (-3.984e-08, -0.6685, -1.667), (-2.992e-09, -0.3107, 2.804), (-1.461, -9.425e-09, -0.566), (1.39e-08, 0.4964, -0.566), (1.461, -9.976e-09, -0.566), (-1.851e-08, -0.4964, -0.566), (-7.783e-10, -7.842e-09, -2.082), (-2.992e-09, -9.699e-09, 3.22), (-1.28, -0.3382, 2.205), (-1.28, 0.3382, 2.205), (1.28, 0.3382, 2.205), (1.28, -0.3382, 2.205), (-1.65, -7.175e-09, 2.338), (-6.762e-09, 0.4361, 2.338), (1.65, -5.655e-09, 2.338), (-1.753e-08, -0.4361, 2.338)], [], [(0, 9, 20, 8), (26, 1, 10, 30), (30, 10, 3, 27), (8, 20, 11, 2), (2, 11, 21, 12), (27, 3, 13, 31), (31, 13, 7, 28), (12, 21, 14, 6), (6, 14, 22, 15), (28, 7, 16, 32), (32, 16, 5, 29), (15, 22, 17, 4), (4, 17, 23, 18), (29, 5, 19, 33), (33, 19, 1, 26), (18, 23, 9, 0), (2, 12, 24, 8), (12, 6, 15, 24), (24, 15, 4, 18), (8, 24, 18, 0), (7, 13, 25, 16), (13, 3, 10, 25), (25, 10, 1, 19), (16, 25, 19, 5), (23, 33, 26, 9), (17, 29, 33, 23), (22, 32, 29, 17), (14, 28, 32, 22), (21, 31, 28, 14), (11, 27, 31, 21), (20, 30, 27, 11), (9, 26, 30, 20)])
me_cube_009.polygons.foreach_set('use_smooth', [True] * 32)
_uv = me_cube_009.uv_layers.new(name='UVMap')
_uv.uv.foreach_set('vector', [0.375, 0.0, 0.5, 0.0, 0.5, 0.125, 0.375, 0.125, 0.5755, 0.0, 0.625, 0.0, 0.625, 0.125, 0.5755, 0.125, 0.5755, 0.125, 0.625, 0.125, 0.625, 0.25, 0.5755, 0.25, 0.375, 0.125, 0.5, 0.125, 0.5, 0.25, 0.375, 0.25, 0.375, 0.25, 0.5, 0.25, 0.5, 0.375, 0.375, 0.375, 0.5755, 0.25, 0.625, 0.25, 0.625, 0.375, 0.5755, 0.375, 0.5755, 0.375, 0.625, 0.375, 0.625, 0.5, 0.5755, 0.5, 0.375, 0.375, 0.5, 0.375, 0.5, 0.5, 0.375, 0.5, 0.375, 0.5, 0.5, 0.5, 0.5, 0.625, 0.375, 0.625, 0.5755, 0.5, 0.625, 0.5, 0.625, 0.625, 0.5755, 0.625, 0.5755, 0.625, 0.625, 0.625, 0.625, 0.75, 0.5755, 0.75, 0.375, 0.625, 0.5, 0.625, 0.5, 0.75, 0.375, 0.75, 0.375, 0.75, 0.5, 0.75, 0.5, 0.875, 0.375, 0.875, 0.5755, 0.75, 0.625, 0.75, 0.625, 0.875, 0.5755, 0.875, 0.5755, 0.875, 0.625, 0.875, 0.625, 1.0, 0.5755, 1.0, 0.375, 0.875, 0.5, 0.875, 0.5, 1.0, 0.375, 1.0, 0.125, 0.5, 0.25, 0.5, 0.25, 0.625, 0.125, 0.625, 0.25, 0.5, 0.375, 0.5, 0.375, 0.625, 0.25, 0.625, 0.25, 0.625, 0.375, 0.625, 0.375, 0.75, 0.25, 0.75, 0.125, 0.625, 0.25, 0.625, 0.25, 0.75, 0.125, 0.75, 0.625, 0.5, 0.75, 0.5, 0.75, 0.625, 0.625, 0.625, 0.75, 0.5, 0.875, 0.5, 0.875, 0.625, 0.75, 0.625, 0.75, 0.625, 0.875, 0.625, 0.875, 0.75, 0.75, 0.75, 0.625, 0.625, 0.75, 0.625, 0.75, 0.75, 0.625, 0.75, 0.5, 0.875, 0.5755, 0.875, 0.5755, 1.0, 0.5, 1.0, 0.5, 0.75, 0.5755, 0.75, 0.5755, 0.875, 0.5, 0.875, 0.5, 0.625, 0.5755, 0.625, 0.5755, 0.75, 0.5, 0.75, 0.5, 0.5, 0.5755, 0.5, 0.5755, 0.625, 0.5, 0.625, 0.5, 0.375, 0.5755, 0.375, 0.5755, 0.5, 0.5, 0.5, 0.5, 0.25, 0.5755, 0.25, 0.5755, 0.375, 0.5, 0.375, 0.5, 0.125, 0.5755, 0.125, 0.5755, 0.25, 0.5, 0.25, 0.5, 0.0, 0.5755, 0.0, 0.5755, 0.125, 0.5, 0.125])
me_cube_009.update()
me_cube_010 = bpy.data.meshes.new('Cube.010')
me_cube_010.from_pydata([(-1.613, -0.5483, -1.469), (-0.7498, -0.2548, 2.606), (-1.613, 0.5483, -1.469), (-0.7498, 0.2548, 2.606), (1.613, -0.5483, -1.469), (0.7498, -0.2548, 2.606), (1.613, 0.5483, -1.469), (0.7498, 0.2548, 2.606), (-1.967, -6.927e-10, -1.667), (-1.061, -0.3605, -0.566), (-0.9141, -5.901e-09, 2.804), (-1.061, 0.3605, -0.566), (5.03e-08, 0.6685, -1.667), (-9.975e-09, 0.3107, 2.804), (1.061, 0.3605, -0.566), (1.967, -2.01e-08, -1.667), (0.9141, -3.528e-09, 2.804), (1.061, -0.3605, -0.566), (-3.984e-08, -0.6685, -1.667), (-2.992e-09, -0.3107, 2.804), (-1.461, -9.425e-09, -0.566), (1.39e-08, 0.4964, -0.566), (1.461, -9.976e-09, -0.566), (-1.851e-08, -0.4964, -0.566), (-7.783e-10, -7.842e-09, -2.082), (-2.992e-09, -9.699e-09, 3.22), (-1.28, -0.3382, 2.205), (-1.28, 0.3382, 2.205), (1.28, 0.3382, 2.205), (1.28, -0.3382, 2.205), (-1.65, -7.175e-09, 2.338), (-6.762e-09, 0.4361, 2.338), (1.65, -5.655e-09, 2.338), (-1.753e-08, -0.4361, 2.338)], [], [(0, 9, 20, 8), (26, 1, 10, 30), (30, 10, 3, 27), (8, 20, 11, 2), (2, 11, 21, 12), (27, 3, 13, 31), (31, 13, 7, 28), (12, 21, 14, 6), (6, 14, 22, 15), (28, 7, 16, 32), (32, 16, 5, 29), (15, 22, 17, 4), (4, 17, 23, 18), (29, 5, 19, 33), (33, 19, 1, 26), (18, 23, 9, 0), (2, 12, 24, 8), (12, 6, 15, 24), (24, 15, 4, 18), (8, 24, 18, 0), (7, 13, 25, 16), (13, 3, 10, 25), (25, 10, 1, 19), (16, 25, 19, 5), (23, 33, 26, 9), (17, 29, 33, 23), (22, 32, 29, 17), (14, 28, 32, 22), (21, 31, 28, 14), (11, 27, 31, 21), (20, 30, 27, 11), (9, 26, 30, 20)])
me_cube_010.polygons.foreach_set('use_smooth', [True] * 32)
_uv = me_cube_010.uv_layers.new(name='UVMap')
_uv.uv.foreach_set('vector', [0.375, 0.0, 0.5, 0.0, 0.5, 0.125, 0.375, 0.125, 0.5755, 0.0, 0.625, 0.0, 0.625, 0.125, 0.5755, 0.125, 0.5755, 0.125, 0.625, 0.125, 0.625, 0.25, 0.5755, 0.25, 0.375, 0.125, 0.5, 0.125, 0.5, 0.25, 0.375, 0.25, 0.375, 0.25, 0.5, 0.25, 0.5, 0.375, 0.375, 0.375, 0.5755, 0.25, 0.625, 0.25, 0.625, 0.375, 0.5755, 0.375, 0.5755, 0.375, 0.625, 0.375, 0.625, 0.5, 0.5755, 0.5, 0.375, 0.375, 0.5, 0.375, 0.5, 0.5, 0.375, 0.5, 0.375, 0.5, 0.5, 0.5, 0.5, 0.625, 0.375, 0.625, 0.5755, 0.5, 0.625, 0.5, 0.625, 0.625, 0.5755, 0.625, 0.5755, 0.625, 0.625, 0.625, 0.625, 0.75, 0.5755, 0.75, 0.375, 0.625, 0.5, 0.625, 0.5, 0.75, 0.375, 0.75, 0.375, 0.75, 0.5, 0.75, 0.5, 0.875, 0.375, 0.875, 0.5755, 0.75, 0.625, 0.75, 0.625, 0.875, 0.5755, 0.875, 0.5755, 0.875, 0.625, 0.875, 0.625, 1.0, 0.5755, 1.0, 0.375, 0.875, 0.5, 0.875, 0.5, 1.0, 0.375, 1.0, 0.125, 0.5, 0.25, 0.5, 0.25, 0.625, 0.125, 0.625, 0.25, 0.5, 0.375, 0.5, 0.375, 0.625, 0.25, 0.625, 0.25, 0.625, 0.375, 0.625, 0.375, 0.75, 0.25, 0.75, 0.125, 0.625, 0.25, 0.625, 0.25, 0.75, 0.125, 0.75, 0.625, 0.5, 0.75, 0.5, 0.75, 0.625, 0.625, 0.625, 0.75, 0.5, 0.875, 0.5, 0.875, 0.625, 0.75, 0.625, 0.75, 0.625, 0.875, 0.625, 0.875, 0.75, 0.75, 0.75, 0.625, 0.625, 0.75, 0.625, 0.75, 0.75, 0.625, 0.75, 0.5, 0.875, 0.5755, 0.875, 0.5755, 1.0, 0.5, 1.0, 0.5, 0.75, 0.5755, 0.75, 0.5755, 0.875, 0.5, 0.875, 0.5, 0.625, 0.5755, 0.625, 0.5755, 0.75, 0.5, 0.75, 0.5, 0.5, 0.5755, 0.5, 0.5755, 0.625, 0.5, 0.625, 0.5, 0.375, 0.5755, 0.375, 0.5755, 0.5, 0.5, 0.5, 0.5, 0.25, 0.5755, 0.25, 0.5755, 0.375, 0.5, 0.375, 0.5, 0.125, 0.5755, 0.125, 0.5755, 0.25, 0.5, 0.25, 0.5, 0.0, 0.5755, 0.0, 0.5755, 0.125, 0.5, 0.125])
me_cube_010.update()
me_cube_011 = bpy.data.meshes.new('Cube.011')
me_cube_011.from_pydata([(-1.613, -0.5483, -1.469), (-0.7498, -0.2548, 2.606), (-1.613, 0.5483, -1.469), (-0.7498, 0.2548, 2.606), (1.613, -0.5483, -1.469), (0.7498, -0.2548, 2.606), (1.613, 0.5483, -1.469), (0.7498, 0.2548, 2.606), (-1.967, -6.927e-10, -1.667), (-1.061, -0.3605, -0.566), (-0.9141, -5.901e-09, 2.804), (-1.061, 0.3605, -0.566), (5.03e-08, 0.6685, -1.667), (-9.975e-09, 0.3107, 2.804), (1.061, 0.3605, -0.566), (1.967, -2.01e-08, -1.667), (0.9141, -3.528e-09, 2.804), (1.061, -0.3605, -0.566), (-3.984e-08, -0.6685, -1.667), (-2.992e-09, -0.3107, 2.804), (-1.461, -9.425e-09, -0.566), (1.39e-08, 0.4964, -0.566), (1.461, -9.976e-09, -0.566), (-1.851e-08, -0.4964, -0.566), (-7.783e-10, -7.842e-09, -2.082), (-2.992e-09, -9.699e-09, 3.22), (-1.28, -0.3382, 2.205), (-1.28, 0.3382, 2.205), (1.28, 0.3382, 2.205), (1.28, -0.3382, 2.205), (-1.65, -7.175e-09, 2.338), (-6.762e-09, 0.4361, 2.338), (1.65, -5.655e-09, 2.338), (-1.753e-08, -0.4361, 2.338)], [], [(0, 9, 20, 8), (26, 1, 10, 30), (30, 10, 3, 27), (8, 20, 11, 2), (2, 11, 21, 12), (27, 3, 13, 31), (31, 13, 7, 28), (12, 21, 14, 6), (6, 14, 22, 15), (28, 7, 16, 32), (32, 16, 5, 29), (15, 22, 17, 4), (4, 17, 23, 18), (29, 5, 19, 33), (33, 19, 1, 26), (18, 23, 9, 0), (2, 12, 24, 8), (12, 6, 15, 24), (24, 15, 4, 18), (8, 24, 18, 0), (7, 13, 25, 16), (13, 3, 10, 25), (25, 10, 1, 19), (16, 25, 19, 5), (23, 33, 26, 9), (17, 29, 33, 23), (22, 32, 29, 17), (14, 28, 32, 22), (21, 31, 28, 14), (11, 27, 31, 21), (20, 30, 27, 11), (9, 26, 30, 20)])
me_cube_011.polygons.foreach_set('use_smooth', [True] * 32)
_uv = me_cube_011.uv_layers.new(name='UVMap')
_uv.uv.foreach_set('vector', [0.375, 0.0, 0.5, 0.0, 0.5, 0.125, 0.375, 0.125, 0.5755, 0.0, 0.625, 0.0, 0.625, 0.125, 0.5755, 0.125, 0.5755, 0.125, 0.625, 0.125, 0.625, 0.25, 0.5755, 0.25, 0.375, 0.125, 0.5, 0.125, 0.5, 0.25, 0.375, 0.25, 0.375, 0.25, 0.5, 0.25, 0.5, 0.375, 0.375, 0.375, 0.5755, 0.25, 0.625, 0.25, 0.625, 0.375, 0.5755, 0.375, 0.5755, 0.375, 0.625, 0.375, 0.625, 0.5, 0.5755, 0.5, 0.375, 0.375, 0.5, 0.375, 0.5, 0.5, 0.375, 0.5, 0.375, 0.5, 0.5, 0.5, 0.5, 0.625, 0.375, 0.625, 0.5755, 0.5, 0.625, 0.5, 0.625, 0.625, 0.5755, 0.625, 0.5755, 0.625, 0.625, 0.625, 0.625, 0.75, 0.5755, 0.75, 0.375, 0.625, 0.5, 0.625, 0.5, 0.75, 0.375, 0.75, 0.375, 0.75, 0.5, 0.75, 0.5, 0.875, 0.375, 0.875, 0.5755, 0.75, 0.625, 0.75, 0.625, 0.875, 0.5755, 0.875, 0.5755, 0.875, 0.625, 0.875, 0.625, 1.0, 0.5755, 1.0, 0.375, 0.875, 0.5, 0.875, 0.5, 1.0, 0.375, 1.0, 0.125, 0.5, 0.25, 0.5, 0.25, 0.625, 0.125, 0.625, 0.25, 0.5, 0.375, 0.5, 0.375, 0.625, 0.25, 0.625, 0.25, 0.625, 0.375, 0.625, 0.375, 0.75, 0.25, 0.75, 0.125, 0.625, 0.25, 0.625, 0.25, 0.75, 0.125, 0.75, 0.625, 0.5, 0.75, 0.5, 0.75, 0.625, 0.625, 0.625, 0.75, 0.5, 0.875, 0.5, 0.875, 0.625, 0.75, 0.625, 0.75, 0.625, 0.875, 0.625, 0.875, 0.75, 0.75, 0.75, 0.625, 0.625, 0.75, 0.625, 0.75, 0.75, 0.625, 0.75, 0.5, 0.875, 0.5755, 0.875, 0.5755, 1.0, 0.5, 1.0, 0.5, 0.75, 0.5755, 0.75, 0.5755, 0.875, 0.5, 0.875, 0.5, 0.625, 0.5755, 0.625, 0.5755, 0.75, 0.5, 0.75, 0.5, 0.5, 0.5755, 0.5, 0.5755, 0.625, 0.5, 0.625, 0.5, 0.375, 0.5755, 0.375, 0.5755, 0.5, 0.5, 0.5, 0.5, 0.25, 0.5755, 0.25, 0.5755, 0.375, 0.5, 0.375, 0.5, 0.125, 0.5755, 0.125, 0.5755, 0.25, 0.5, 0.25, 0.5, 0.0, 0.5755, 0.0, 0.5755, 0.125, 0.5, 0.125])
me_cube_011.update()
me_cube_012 = bpy.data.meshes.new('Cube.012')
me_cube_012.from_pydata([(-1.613, -0.5483, -1.469), (-0.7498, -0.2548, 2.606), (-1.613, 0.5483, -1.469), (-0.7498, 0.2548, 2.606), (1.613, -0.5483, -1.469), (0.7498, -0.2548, 2.606), (1.613, 0.5483, -1.469), (0.7498, 0.2548, 2.606), (-1.967, -6.927e-10, -1.667), (-1.061, -0.3605, -0.566), (-0.9141, -5.901e-09, 2.804), (-1.061, 0.3605, -0.566), (5.03e-08, 0.6685, -1.667), (-9.975e-09, 0.3107, 2.804), (1.061, 0.3605, -0.566), (1.967, -2.01e-08, -1.667), (0.9141, -3.528e-09, 2.804), (1.061, -0.3605, -0.566), (-3.984e-08, -0.6685, -1.667), (-2.992e-09, -0.3107, 2.804), (-1.461, -9.425e-09, -0.566), (1.39e-08, 0.4964, -0.566), (1.461, -9.976e-09, -0.566), (-1.851e-08, -0.4964, -0.566), (-7.783e-10, -7.842e-09, -2.082), (-2.992e-09, -9.699e-09, 3.22), (-1.28, -0.3382, 2.205), (-1.28, 0.3382, 2.205), (1.28, 0.3382, 2.205), (1.28, -0.3382, 2.205), (-1.65, -7.175e-09, 2.338), (-6.762e-09, 0.4361, 2.338), (1.65, -5.655e-09, 2.338), (-1.753e-08, -0.4361, 2.338)], [], [(0, 9, 20, 8), (26, 1, 10, 30), (30, 10, 3, 27), (8, 20, 11, 2), (2, 11, 21, 12), (27, 3, 13, 31), (31, 13, 7, 28), (12, 21, 14, 6), (6, 14, 22, 15), (28, 7, 16, 32), (32, 16, 5, 29), (15, 22, 17, 4), (4, 17, 23, 18), (29, 5, 19, 33), (33, 19, 1, 26), (18, 23, 9, 0), (2, 12, 24, 8), (12, 6, 15, 24), (24, 15, 4, 18), (8, 24, 18, 0), (7, 13, 25, 16), (13, 3, 10, 25), (25, 10, 1, 19), (16, 25, 19, 5), (23, 33, 26, 9), (17, 29, 33, 23), (22, 32, 29, 17), (14, 28, 32, 22), (21, 31, 28, 14), (11, 27, 31, 21), (20, 30, 27, 11), (9, 26, 30, 20)])
me_cube_012.polygons.foreach_set('use_smooth', [True] * 32)
_uv = me_cube_012.uv_layers.new(name='UVMap')
_uv.uv.foreach_set('vector', [0.375, 0.0, 0.5, 0.0, 0.5, 0.125, 0.375, 0.125, 0.5755, 0.0, 0.625, 0.0, 0.625, 0.125, 0.5755, 0.125, 0.5755, 0.125, 0.625, 0.125, 0.625, 0.25, 0.5755, 0.25, 0.375, 0.125, 0.5, 0.125, 0.5, 0.25, 0.375, 0.25, 0.375, 0.25, 0.5, 0.25, 0.5, 0.375, 0.375, 0.375, 0.5755, 0.25, 0.625, 0.25, 0.625, 0.375, 0.5755, 0.375, 0.5755, 0.375, 0.625, 0.375, 0.625, 0.5, 0.5755, 0.5, 0.375, 0.375, 0.5, 0.375, 0.5, 0.5, 0.375, 0.5, 0.375, 0.5, 0.5, 0.5, 0.5, 0.625, 0.375, 0.625, 0.5755, 0.5, 0.625, 0.5, 0.625, 0.625, 0.5755, 0.625, 0.5755, 0.625, 0.625, 0.625, 0.625, 0.75, 0.5755, 0.75, 0.375, 0.625, 0.5, 0.625, 0.5, 0.75, 0.375, 0.75, 0.375, 0.75, 0.5, 0.75, 0.5, 0.875, 0.375, 0.875, 0.5755, 0.75, 0.625, 0.75, 0.625, 0.875, 0.5755, 0.875, 0.5755, 0.875, 0.625, 0.875, 0.625, 1.0, 0.5755, 1.0, 0.375, 0.875, 0.5, 0.875, 0.5, 1.0, 0.375, 1.0, 0.125, 0.5, 0.25, 0.5, 0.25, 0.625, 0.125, 0.625, 0.25, 0.5, 0.375, 0.5, 0.375, 0.625, 0.25, 0.625, 0.25, 0.625, 0.375, 0.625, 0.375, 0.75, 0.25, 0.75, 0.125, 0.625, 0.25, 0.625, 0.25, 0.75, 0.125, 0.75, 0.625, 0.5, 0.75, 0.5, 0.75, 0.625, 0.625, 0.625, 0.75, 0.5, 0.875, 0.5, 0.875, 0.625, 0.75, 0.625, 0.75, 0.625, 0.875, 0.625, 0.875, 0.75, 0.75, 0.75, 0.625, 0.625, 0.75, 0.625, 0.75, 0.75, 0.625, 0.75, 0.5, 0.875, 0.5755, 0.875, 0.5755, 1.0, 0.5, 1.0, 0.5, 0.75, 0.5755, 0.75, 0.5755, 0.875, 0.5, 0.875, 0.5, 0.625, 0.5755, 0.625, 0.5755, 0.75, 0.5, 0.75, 0.5, 0.5, 0.5755, 0.5, 0.5755, 0.625, 0.5, 0.625, 0.5, 0.375, 0.5755, 0.375, 0.5755, 0.5, 0.5, 0.5, 0.5, 0.25, 0.5755, 0.25, 0.5755, 0.375, 0.5, 0.375, 0.5, 0.125, 0.5755, 0.125, 0.5755, 0.25, 0.5, 0.25, 0.5, 0.0, 0.5755, 0.0, 0.5755, 0.125, 0.5, 0.125])
me_cube_012.update()
me_cube_013 = bpy.data.meshes.new('Cube.013')
me_cube_013.from_pydata([(-1.613, -0.5483, -1.469), (-0.7498, -0.2548, 2.606), (-1.613, 0.5483, -1.469), (-0.7498, 0.2548, 2.606), (1.613, -0.5483, -1.469), (0.7498, -0.2548, 2.606), (1.613, 0.5483, -1.469), (0.7498, 0.2548, 2.606), (-1.967, -6.927e-10, -1.667), (-1.061, -0.3605, -0.566), (-0.9141, -5.901e-09, 2.804), (-1.061, 0.3605, -0.566), (5.03e-08, 0.6685, -1.667), (-9.975e-09, 0.3107, 2.804), (1.061, 0.3605, -0.566), (1.967, -2.01e-08, -1.667), (0.9141, -3.528e-09, 2.804), (1.061, -0.3605, -0.566), (-3.984e-08, -0.6685, -1.667), (-2.992e-09, -0.3107, 2.804), (-1.461, -9.425e-09, -0.566), (1.39e-08, 0.4964, -0.566), (1.461, -9.976e-09, -0.566), (-1.851e-08, -0.4964, -0.566), (-7.783e-10, -7.842e-09, -2.082), (-2.992e-09, -9.699e-09, 3.22), (-1.28, -0.3382, 2.205), (-1.28, 0.3382, 2.205), (1.28, 0.3382, 2.205), (1.28, -0.3382, 2.205), (-1.65, -7.175e-09, 2.338), (-6.762e-09, 0.4361, 2.338), (1.65, -5.655e-09, 2.338), (-1.753e-08, -0.4361, 2.338)], [], [(0, 9, 20, 8), (26, 1, 10, 30), (30, 10, 3, 27), (8, 20, 11, 2), (2, 11, 21, 12), (27, 3, 13, 31), (31, 13, 7, 28), (12, 21, 14, 6), (6, 14, 22, 15), (28, 7, 16, 32), (32, 16, 5, 29), (15, 22, 17, 4), (4, 17, 23, 18), (29, 5, 19, 33), (33, 19, 1, 26), (18, 23, 9, 0), (2, 12, 24, 8), (12, 6, 15, 24), (24, 15, 4, 18), (8, 24, 18, 0), (7, 13, 25, 16), (13, 3, 10, 25), (25, 10, 1, 19), (16, 25, 19, 5), (23, 33, 26, 9), (17, 29, 33, 23), (22, 32, 29, 17), (14, 28, 32, 22), (21, 31, 28, 14), (11, 27, 31, 21), (20, 30, 27, 11), (9, 26, 30, 20)])
me_cube_013.polygons.foreach_set('use_smooth', [True] * 32)
_uv = me_cube_013.uv_layers.new(name='UVMap')
_uv.uv.foreach_set('vector', [0.375, 0.0, 0.5, 0.0, 0.5, 0.125, 0.375, 0.125, 0.5755, 0.0, 0.625, 0.0, 0.625, 0.125, 0.5755, 0.125, 0.5755, 0.125, 0.625, 0.125, 0.625, 0.25, 0.5755, 0.25, 0.375, 0.125, 0.5, 0.125, 0.5, 0.25, 0.375, 0.25, 0.375, 0.25, 0.5, 0.25, 0.5, 0.375, 0.375, 0.375, 0.5755, 0.25, 0.625, 0.25, 0.625, 0.375, 0.5755, 0.375, 0.5755, 0.375, 0.625, 0.375, 0.625, 0.5, 0.5755, 0.5, 0.375, 0.375, 0.5, 0.375, 0.5, 0.5, 0.375, 0.5, 0.375, 0.5, 0.5, 0.5, 0.5, 0.625, 0.375, 0.625, 0.5755, 0.5, 0.625, 0.5, 0.625, 0.625, 0.5755, 0.625, 0.5755, 0.625, 0.625, 0.625, 0.625, 0.75, 0.5755, 0.75, 0.375, 0.625, 0.5, 0.625, 0.5, 0.75, 0.375, 0.75, 0.375, 0.75, 0.5, 0.75, 0.5, 0.875, 0.375, 0.875, 0.5755, 0.75, 0.625, 0.75, 0.625, 0.875, 0.5755, 0.875, 0.5755, 0.875, 0.625, 0.875, 0.625, 1.0, 0.5755, 1.0, 0.375, 0.875, 0.5, 0.875, 0.5, 1.0, 0.375, 1.0, 0.125, 0.5, 0.25, 0.5, 0.25, 0.625, 0.125, 0.625, 0.25, 0.5, 0.375, 0.5, 0.375, 0.625, 0.25, 0.625, 0.25, 0.625, 0.375, 0.625, 0.375, 0.75, 0.25, 0.75, 0.125, 0.625, 0.25, 0.625, 0.25, 0.75, 0.125, 0.75, 0.625, 0.5, 0.75, 0.5, 0.75, 0.625, 0.625, 0.625, 0.75, 0.5, 0.875, 0.5, 0.875, 0.625, 0.75, 0.625, 0.75, 0.625, 0.875, 0.625, 0.875, 0.75, 0.75, 0.75, 0.625, 0.625, 0.75, 0.625, 0.75, 0.75, 0.625, 0.75, 0.5, 0.875, 0.5755, 0.875, 0.5755, 1.0, 0.5, 1.0, 0.5, 0.75, 0.5755, 0.75, 0.5755, 0.875, 0.5, 0.875, 0.5, 0.625, 0.5755, 0.625, 0.5755, 0.75, 0.5, 0.75, 0.5, 0.5, 0.5755, 0.5, 0.5755, 0.625, 0.5, 0.625, 0.5, 0.375, 0.5755, 0.375, 0.5755, 0.5, 0.5, 0.5, 0.5, 0.25, 0.5755, 0.25, 0.5755, 0.375, 0.5, 0.375, 0.5, 0.125, 0.5755, 0.125, 0.5755, 0.25, 0.5, 0.25, 0.5, 0.0, 0.5755, 0.0, 0.5755, 0.125, 0.5, 0.125])
me_cube_013.update()
me_cube_014 = bpy.data.meshes.new('Cube.014')
me_cube_014.from_pydata([(-1.613, -0.5483, -1.469), (-0.7498, -0.2548, 2.606), (-1.613, 0.5483, -1.469), (-0.7498, 0.2548, 2.606), (1.613, -0.5483, -1.469), (0.7498, -0.2548, 2.606), (1.613, 0.5483, -1.469), (0.7498, 0.2548, 2.606), (-1.967, -6.927e-10, -1.667), (-1.061, -0.3605, -0.566), (-0.9141, -5.901e-09, 2.804), (-1.061, 0.3605, -0.566), (5.03e-08, 0.6685, -1.667), (-9.975e-09, 0.3107, 2.804), (1.061, 0.3605, -0.566), (1.967, -2.01e-08, -1.667), (0.9141, -3.528e-09, 2.804), (1.061, -0.3605, -0.566), (-3.984e-08, -0.6685, -1.667), (-2.992e-09, -0.3107, 2.804), (-1.461, -9.425e-09, -0.566), (1.39e-08, 0.4964, -0.566), (1.461, -9.976e-09, -0.566), (-1.851e-08, -0.4964, -0.566), (-7.783e-10, -7.842e-09, -2.082), (-2.992e-09, -9.699e-09, 3.22), (-1.28, -0.3382, 2.205), (-1.28, 0.3382, 2.205), (1.28, 0.3382, 2.205), (1.28, -0.3382, 2.205), (-1.65, -7.175e-09, 2.338), (-6.762e-09, 0.4361, 2.338), (1.65, -5.655e-09, 2.338), (-1.753e-08, -0.4361, 2.338)], [], [(0, 9, 20, 8), (26, 1, 10, 30), (30, 10, 3, 27), (8, 20, 11, 2), (2, 11, 21, 12), (27, 3, 13, 31), (31, 13, 7, 28), (12, 21, 14, 6), (6, 14, 22, 15), (28, 7, 16, 32), (32, 16, 5, 29), (15, 22, 17, 4), (4, 17, 23, 18), (29, 5, 19, 33), (33, 19, 1, 26), (18, 23, 9, 0), (2, 12, 24, 8), (12, 6, 15, 24), (24, 15, 4, 18), (8, 24, 18, 0), (7, 13, 25, 16), (13, 3, 10, 25), (25, 10, 1, 19), (16, 25, 19, 5), (23, 33, 26, 9), (17, 29, 33, 23), (22, 32, 29, 17), (14, 28, 32, 22), (21, 31, 28, 14), (11, 27, 31, 21), (20, 30, 27, 11), (9, 26, 30, 20)])
me_cube_014.polygons.foreach_set('use_smooth', [True] * 32)
_uv = me_cube_014.uv_layers.new(name='UVMap')
_uv.uv.foreach_set('vector', [0.375, 0.0, 0.5, 0.0, 0.5, 0.125, 0.375, 0.125, 0.5755, 0.0, 0.625, 0.0, 0.625, 0.125, 0.5755, 0.125, 0.5755, 0.125, 0.625, 0.125, 0.625, 0.25, 0.5755, 0.25, 0.375, 0.125, 0.5, 0.125, 0.5, 0.25, 0.375, 0.25, 0.375, 0.25, 0.5, 0.25, 0.5, 0.375, 0.375, 0.375, 0.5755, 0.25, 0.625, 0.25, 0.625, 0.375, 0.5755, 0.375, 0.5755, 0.375, 0.625, 0.375, 0.625, 0.5, 0.5755, 0.5, 0.375, 0.375, 0.5, 0.375, 0.5, 0.5, 0.375, 0.5, 0.375, 0.5, 0.5, 0.5, 0.5, 0.625, 0.375, 0.625, 0.5755, 0.5, 0.625, 0.5, 0.625, 0.625, 0.5755, 0.625, 0.5755, 0.625, 0.625, 0.625, 0.625, 0.75, 0.5755, 0.75, 0.375, 0.625, 0.5, 0.625, 0.5, 0.75, 0.375, 0.75, 0.375, 0.75, 0.5, 0.75, 0.5, 0.875, 0.375, 0.875, 0.5755, 0.75, 0.625, 0.75, 0.625, 0.875, 0.5755, 0.875, 0.5755, 0.875, 0.625, 0.875, 0.625, 1.0, 0.5755, 1.0, 0.375, 0.875, 0.5, 0.875, 0.5, 1.0, 0.375, 1.0, 0.125, 0.5, 0.25, 0.5, 0.25, 0.625, 0.125, 0.625, 0.25, 0.5, 0.375, 0.5, 0.375, 0.625, 0.25, 0.625, 0.25, 0.625, 0.375, 0.625, 0.375, 0.75, 0.25, 0.75, 0.125, 0.625, 0.25, 0.625, 0.25, 0.75, 0.125, 0.75, 0.625, 0.5, 0.75, 0.5, 0.75, 0.625, 0.625, 0.625, 0.75, 0.5, 0.875, 0.5, 0.875, 0.625, 0.75, 0.625, 0.75, 0.625, 0.875, 0.625, 0.875, 0.75, 0.75, 0.75, 0.625, 0.625, 0.75, 0.625, 0.75, 0.75, 0.625, 0.75, 0.5, 0.875, 0.5755, 0.875, 0.5755, 1.0, 0.5, 1.0, 0.5, 0.75, 0.5755, 0.75, 0.5755, 0.875, 0.5, 0.875, 0.5, 0.625, 0.5755, 0.625, 0.5755, 0.75, 0.5, 0.75, 0.5, 0.5, 0.5755, 0.5, 0.5755, 0.625, 0.5, 0.625, 0.5, 0.375, 0.5755, 0.375, 0.5755, 0.5, 0.5, 0.5, 0.5, 0.25, 0.5755, 0.25, 0.5755, 0.375, 0.5, 0.375, 0.5, 0.125, 0.5755, 0.125, 0.5755, 0.25, 0.5, 0.25, 0.5, 0.0, 0.5755, 0.0, 0.5755, 0.125, 0.5, 0.125])
me_cube_014.update()
me_cube_015 = bpy.data.meshes.new('Cube.015')
me_cube_015.from_pydata([(-1.613, -0.5483, -1.469), (-0.7498, -0.2548, 2.606), (-1.613, 0.5483, -1.469), (-0.7498, 0.2548, 2.606), (1.613, -0.5483, -1.469), (0.7498, -0.2548, 2.606), (1.613, 0.5483, -1.469), (0.7498, 0.2548, 2.606), (-1.967, -6.927e-10, -1.667), (-1.061, -0.3605, -0.566), (-0.9141, -5.901e-09, 2.804), (-1.061, 0.3605, -0.566), (5.03e-08, 0.6685, -1.667), (-9.975e-09, 0.3107, 2.804), (1.061, 0.3605, -0.566), (1.967, -2.01e-08, -1.667), (0.9141, -3.528e-09, 2.804), (1.061, -0.3605, -0.566), (-3.984e-08, -0.6685, -1.667), (-2.992e-09, -0.3107, 2.804), (-1.461, -9.425e-09, -0.566), (1.39e-08, 0.4964, -0.566), (1.461, -9.976e-09, -0.566), (-1.851e-08, -0.4964, -0.566), (-7.783e-10, -7.842e-09, -2.082), (-2.992e-09, -9.699e-09, 3.22), (-1.28, -0.3382, 2.205), (-1.28, 0.3382, 2.205), (1.28, 0.3382, 2.205), (1.28, -0.3382, 2.205), (-1.65, -7.175e-09, 2.338), (-6.762e-09, 0.4361, 2.338), (1.65, -5.655e-09, 2.338), (-1.753e-08, -0.4361, 2.338)], [], [(0, 9, 20, 8), (26, 1, 10, 30), (30, 10, 3, 27), (8, 20, 11, 2), (2, 11, 21, 12), (27, 3, 13, 31), (31, 13, 7, 28), (12, 21, 14, 6), (6, 14, 22, 15), (28, 7, 16, 32), (32, 16, 5, 29), (15, 22, 17, 4), (4, 17, 23, 18), (29, 5, 19, 33), (33, 19, 1, 26), (18, 23, 9, 0), (2, 12, 24, 8), (12, 6, 15, 24), (24, 15, 4, 18), (8, 24, 18, 0), (7, 13, 25, 16), (13, 3, 10, 25), (25, 10, 1, 19), (16, 25, 19, 5), (23, 33, 26, 9), (17, 29, 33, 23), (22, 32, 29, 17), (14, 28, 32, 22), (21, 31, 28, 14), (11, 27, 31, 21), (20, 30, 27, 11), (9, 26, 30, 20)])
me_cube_015.polygons.foreach_set('use_smooth', [True] * 32)
_uv = me_cube_015.uv_layers.new(name='UVMap')
_uv.uv.foreach_set('vector', [0.375, 0.0, 0.5, 0.0, 0.5, 0.125, 0.375, 0.125, 0.5755, 0.0, 0.625, 0.0, 0.625, 0.125, 0.5755, 0.125, 0.5755, 0.125, 0.625, 0.125, 0.625, 0.25, 0.5755, 0.25, 0.375, 0.125, 0.5, 0.125, 0.5, 0.25, 0.375, 0.25, 0.375, 0.25, 0.5, 0.25, 0.5, 0.375, 0.375, 0.375, 0.5755, 0.25, 0.625, 0.25, 0.625, 0.375, 0.5755, 0.375, 0.5755, 0.375, 0.625, 0.375, 0.625, 0.5, 0.5755, 0.5, 0.375, 0.375, 0.5, 0.375, 0.5, 0.5, 0.375, 0.5, 0.375, 0.5, 0.5, 0.5, 0.5, 0.625, 0.375, 0.625, 0.5755, 0.5, 0.625, 0.5, 0.625, 0.625, 0.5755, 0.625, 0.5755, 0.625, 0.625, 0.625, 0.625, 0.75, 0.5755, 0.75, 0.375, 0.625, 0.5, 0.625, 0.5, 0.75, 0.375, 0.75, 0.375, 0.75, 0.5, 0.75, 0.5, 0.875, 0.375, 0.875, 0.5755, 0.75, 0.625, 0.75, 0.625, 0.875, 0.5755, 0.875, 0.5755, 0.875, 0.625, 0.875, 0.625, 1.0, 0.5755, 1.0, 0.375, 0.875, 0.5, 0.875, 0.5, 1.0, 0.375, 1.0, 0.125, 0.5, 0.25, 0.5, 0.25, 0.625, 0.125, 0.625, 0.25, 0.5, 0.375, 0.5, 0.375, 0.625, 0.25, 0.625, 0.25, 0.625, 0.375, 0.625, 0.375, 0.75, 0.25, 0.75, 0.125, 0.625, 0.25, 0.625, 0.25, 0.75, 0.125, 0.75, 0.625, 0.5, 0.75, 0.5, 0.75, 0.625, 0.625, 0.625, 0.75, 0.5, 0.875, 0.5, 0.875, 0.625, 0.75, 0.625, 0.75, 0.625, 0.875, 0.625, 0.875, 0.75, 0.75, 0.75, 0.625, 0.625, 0.75, 0.625, 0.75, 0.75, 0.625, 0.75, 0.5, 0.875, 0.5755, 0.875, 0.5755, 1.0, 0.5, 1.0, 0.5, 0.75, 0.5755, 0.75, 0.5755, 0.875, 0.5, 0.875, 0.5, 0.625, 0.5755, 0.625, 0.5755, 0.75, 0.5, 0.75, 0.5, 0.5, 0.5755, 0.5, 0.5755, 0.625, 0.5, 0.625, 0.5, 0.375, 0.5755, 0.375, 0.5755, 0.5, 0.5, 0.5, 0.5, 0.25, 0.5755, 0.25, 0.5755, 0.375, 0.5, 0.375, 0.5, 0.125, 0.5755, 0.125, 0.5755, 0.25, 0.5, 0.25, 0.5, 0.0, 0.5755, 0.0, 0.5755, 0.125, 0.5, 0.125])
me_cube_015.update()
me_cube_016 = bpy.data.meshes.new('Cube.016')
me_cube_016.from_pydata([(-1.613, -0.5483, -1.469), (-0.7498, -0.2548, 2.606), (-1.613, 0.5483, -1.469), (-0.7498, 0.2548, 2.606), (1.613, -0.5483, -1.469), (0.7498, -0.2548, 2.606), (1.613, 0.5483, -1.469), (0.7498, 0.2548, 2.606), (-1.967, -6.927e-10, -1.667), (-1.061, -0.3605, -0.566), (-0.9141, -5.901e-09, 2.804), (-1.061, 0.3605, -0.566), (5.03e-08, 0.6685, -1.667), (-9.975e-09, 0.3107, 2.804), (1.061, 0.3605, -0.566), (1.967, -2.01e-08, -1.667), (0.9141, -3.528e-09, 2.804), (1.061, -0.3605, -0.566), (-3.984e-08, -0.6685, -1.667), (-2.992e-09, -0.3107, 2.804), (-1.461, -9.425e-09, -0.566), (1.39e-08, 0.4964, -0.566), (1.461, -9.976e-09, -0.566), (-1.851e-08, -0.4964, -0.566), (-7.783e-10, -7.842e-09, -2.082), (-2.992e-09, -9.699e-09, 3.22), (-1.28, -0.3382, 2.205), (-1.28, 0.3382, 2.205), (1.28, 0.3382, 2.205), (1.28, -0.3382, 2.205), (-1.65, -7.175e-09, 2.338), (-6.762e-09, 0.4361, 2.338), (1.65, -5.655e-09, 2.338), (-1.753e-08, -0.4361, 2.338)], [], [(0, 9, 20, 8), (26, 1, 10, 30), (30, 10, 3, 27), (8, 20, 11, 2), (2, 11, 21, 12), (27, 3, 13, 31), (31, 13, 7, 28), (12, 21, 14, 6), (6, 14, 22, 15), (28, 7, 16, 32), (32, 16, 5, 29), (15, 22, 17, 4), (4, 17, 23, 18), (29, 5, 19, 33), (33, 19, 1, 26), (18, 23, 9, 0), (2, 12, 24, 8), (12, 6, 15, 24), (24, 15, 4, 18), (8, 24, 18, 0), (7, 13, 25, 16), (13, 3, 10, 25), (25, 10, 1, 19), (16, 25, 19, 5), (23, 33, 26, 9), (17, 29, 33, 23), (22, 32, 29, 17), (14, 28, 32, 22), (21, 31, 28, 14), (11, 27, 31, 21), (20, 30, 27, 11), (9, 26, 30, 20)])
me_cube_016.polygons.foreach_set('use_smooth', [True] * 32)
_uv = me_cube_016.uv_layers.new(name='UVMap')
_uv.uv.foreach_set('vector', [0.375, 0.0, 0.5, 0.0, 0.5, 0.125, 0.375, 0.125, 0.5755, 0.0, 0.625, 0.0, 0.625, 0.125, 0.5755, 0.125, 0.5755, 0.125, 0.625, 0.125, 0.625, 0.25, 0.5755, 0.25, 0.375, 0.125, 0.5, 0.125, 0.5, 0.25, 0.375, 0.25, 0.375, 0.25, 0.5, 0.25, 0.5, 0.375, 0.375, 0.375, 0.5755, 0.25, 0.625, 0.25, 0.625, 0.375, 0.5755, 0.375, 0.5755, 0.375, 0.625, 0.375, 0.625, 0.5, 0.5755, 0.5, 0.375, 0.375, 0.5, 0.375, 0.5, 0.5, 0.375, 0.5, 0.375, 0.5, 0.5, 0.5, 0.5, 0.625, 0.375, 0.625, 0.5755, 0.5, 0.625, 0.5, 0.625, 0.625, 0.5755, 0.625, 0.5755, 0.625, 0.625, 0.625, 0.625, 0.75, 0.5755, 0.75, 0.375, 0.625, 0.5, 0.625, 0.5, 0.75, 0.375, 0.75, 0.375, 0.75, 0.5, 0.75, 0.5, 0.875, 0.375, 0.875, 0.5755, 0.75, 0.625, 0.75, 0.625, 0.875, 0.5755, 0.875, 0.5755, 0.875, 0.625, 0.875, 0.625, 1.0, 0.5755, 1.0, 0.375, 0.875, 0.5, 0.875, 0.5, 1.0, 0.375, 1.0, 0.125, 0.5, 0.25, 0.5, 0.25, 0.625, 0.125, 0.625, 0.25, 0.5, 0.375, 0.5, 0.375, 0.625, 0.25, 0.625, 0.25, 0.625, 0.375, 0.625, 0.375, 0.75, 0.25, 0.75, 0.125, 0.625, 0.25, 0.625, 0.25, 0.75, 0.125, 0.75, 0.625, 0.5, 0.75, 0.5, 0.75, 0.625, 0.625, 0.625, 0.75, 0.5, 0.875, 0.5, 0.875, 0.625, 0.75, 0.625, 0.75, 0.625, 0.875, 0.625, 0.875, 0.75, 0.75, 0.75, 0.625, 0.625, 0.75, 0.625, 0.75, 0.75, 0.625, 0.75, 0.5, 0.875, 0.5755, 0.875, 0.5755, 1.0, 0.5, 1.0, 0.5, 0.75, 0.5755, 0.75, 0.5755, 0.875, 0.5, 0.875, 0.5, 0.625, 0.5755, 0.625, 0.5755, 0.75, 0.5, 0.75, 0.5, 0.5, 0.5755, 0.5, 0.5755, 0.625, 0.5, 0.625, 0.5, 0.375, 0.5755, 0.375, 0.5755, 0.5, 0.5, 0.5, 0.5, 0.25, 0.5755, 0.25, 0.5755, 0.375, 0.5, 0.375, 0.5, 0.125, 0.5755, 0.125, 0.5755, 0.25, 0.5, 0.25, 0.5, 0.0, 0.5755, 0.0, 0.5755, 0.125, 0.5, 0.125])
me_cube_016.update()
me_cube_017 = bpy.data.meshes.new('Cube.017')
me_cube_017.from_pydata([(-1.613, -0.5483, -1.469), (-0.7498, -0.2548, 2.606), (-1.613, 0.5483, -1.469), (-0.7498, 0.2548, 2.606), (1.613, -0.5483, -1.469), (0.7498, -0.2548, 2.606), (1.613, 0.5483, -1.469), (0.7498, 0.2548, 2.606), (-1.967, -6.927e-10, -1.667), (-1.061, -0.3605, -0.566), (-0.9141, -5.901e-09, 2.804), (-1.061, 0.3605, -0.566), (5.03e-08, 0.6685, -1.667), (-9.975e-09, 0.3107, 2.804), (1.061, 0.3605, -0.566), (1.967, -2.01e-08, -1.667), (0.9141, -3.528e-09, 2.804), (1.061, -0.3605, -0.566), (-3.984e-08, -0.6685, -1.667), (-2.992e-09, -0.3107, 2.804), (-1.461, -9.425e-09, -0.566), (1.39e-08, 0.4964, -0.566), (1.461, -9.976e-09, -0.566), (-1.851e-08, -0.4964, -0.566), (-7.783e-10, -7.842e-09, -2.082), (-2.992e-09, -9.699e-09, 3.22), (-1.28, -0.3382, 2.205), (-1.28, 0.3382, 2.205), (1.28, 0.3382, 2.205), (1.28, -0.3382, 2.205), (-1.65, -7.175e-09, 2.338), (-6.762e-09, 0.4361, 2.338), (1.65, -5.655e-09, 2.338), (-1.753e-08, -0.4361, 2.338)], [], [(0, 9, 20, 8), (26, 1, 10, 30), (30, 10, 3, 27), (8, 20, 11, 2), (2, 11, 21, 12), (27, 3, 13, 31), (31, 13, 7, 28), (12, 21, 14, 6), (6, 14, 22, 15), (28, 7, 16, 32), (32, 16, 5, 29), (15, 22, 17, 4), (4, 17, 23, 18), (29, 5, 19, 33), (33, 19, 1, 26), (18, 23, 9, 0), (2, 12, 24, 8), (12, 6, 15, 24), (24, 15, 4, 18), (8, 24, 18, 0), (7, 13, 25, 16), (13, 3, 10, 25), (25, 10, 1, 19), (16, 25, 19, 5), (23, 33, 26, 9), (17, 29, 33, 23), (22, 32, 29, 17), (14, 28, 32, 22), (21, 31, 28, 14), (11, 27, 31, 21), (20, 30, 27, 11), (9, 26, 30, 20)])
me_cube_017.polygons.foreach_set('use_smooth', [True] * 32)
_uv = me_cube_017.uv_layers.new(name='UVMap')
_uv.uv.foreach_set('vector', [0.375, 0.0, 0.5, 0.0, 0.5, 0.125, 0.375, 0.125, 0.5755, 0.0, 0.625, 0.0, 0.625, 0.125, 0.5755, 0.125, 0.5755, 0.125, 0.625, 0.125, 0.625, 0.25, 0.5755, 0.25, 0.375, 0.125, 0.5, 0.125, 0.5, 0.25, 0.375, 0.25, 0.375, 0.25, 0.5, 0.25, 0.5, 0.375, 0.375, 0.375, 0.5755, 0.25, 0.625, 0.25, 0.625, 0.375, 0.5755, 0.375, 0.5755, 0.375, 0.625, 0.375, 0.625, 0.5, 0.5755, 0.5, 0.375, 0.375, 0.5, 0.375, 0.5, 0.5, 0.375, 0.5, 0.375, 0.5, 0.5, 0.5, 0.5, 0.625, 0.375, 0.625, 0.5755, 0.5, 0.625, 0.5, 0.625, 0.625, 0.5755, 0.625, 0.5755, 0.625, 0.625, 0.625, 0.625, 0.75, 0.5755, 0.75, 0.375, 0.625, 0.5, 0.625, 0.5, 0.75, 0.375, 0.75, 0.375, 0.75, 0.5, 0.75, 0.5, 0.875, 0.375, 0.875, 0.5755, 0.75, 0.625, 0.75, 0.625, 0.875, 0.5755, 0.875, 0.5755, 0.875, 0.625, 0.875, 0.625, 1.0, 0.5755, 1.0, 0.375, 0.875, 0.5, 0.875, 0.5, 1.0, 0.375, 1.0, 0.125, 0.5, 0.25, 0.5, 0.25, 0.625, 0.125, 0.625, 0.25, 0.5, 0.375, 0.5, 0.375, 0.625, 0.25, 0.625, 0.25, 0.625, 0.375, 0.625, 0.375, 0.75, 0.25, 0.75, 0.125, 0.625, 0.25, 0.625, 0.25, 0.75, 0.125, 0.75, 0.625, 0.5, 0.75, 0.5, 0.75, 0.625, 0.625, 0.625, 0.75, 0.5, 0.875, 0.5, 0.875, 0.625, 0.75, 0.625, 0.75, 0.625, 0.875, 0.625, 0.875, 0.75, 0.75, 0.75, 0.625, 0.625, 0.75, 0.625, 0.75, 0.75, 0.625, 0.75, 0.5, 0.875, 0.5755, 0.875, 0.5755, 1.0, 0.5, 1.0, 0.5, 0.75, 0.5755, 0.75, 0.5755, 0.875, 0.5, 0.875, 0.5, 0.625, 0.5755, 0.625, 0.5755, 0.75, 0.5, 0.75, 0.5, 0.5, 0.5755, 0.5, 0.5755, 0.625, 0.5, 0.625, 0.5, 0.375, 0.5755, 0.375, 0.5755, 0.5, 0.5, 0.5, 0.5, 0.25, 0.5755, 0.25, 0.5755, 0.375, 0.5, 0.375, 0.5, 0.125, 0.5755, 0.125, 0.5755, 0.25, 0.5, 0.25, 0.5, 0.0, 0.5755, 0.0, 0.5755, 0.125, 0.5, 0.125])
me_cube_017.update()
me_cube_018 = bpy.data.meshes.new('Cube.018')
me_cube_018.from_pydata([(-1.613, -0.5483, -1.469), (-0.7498, -0.2548, 2.606), (-1.613, 0.5483, -1.469), (-0.7498, 0.2548, 2.606), (1.613, -0.5483, -1.469), (0.7498, -0.2548, 2.606), (1.613, 0.5483, -1.469), (0.7498, 0.2548, 2.606), (-1.967, -6.927e-10, -1.667), (-1.061, -0.3605, -0.566), (-0.9141, -5.901e-09, 2.804), (-1.061, 0.3605, -0.566), (5.03e-08, 0.6685, -1.667), (-9.975e-09, 0.3107, 2.804), (1.061, 0.3605, -0.566), (1.967, -2.01e-08, -1.667), (0.9141, -3.528e-09, 2.804), (1.061, -0.3605, -0.566), (-3.984e-08, -0.6685, -1.667), (-2.992e-09, -0.3107, 2.804), (-1.461, -9.425e-09, -0.566), (1.39e-08, 0.4964, -0.566), (1.461, -9.976e-09, -0.566), (-1.851e-08, -0.4964, -0.566), (-7.783e-10, -7.842e-09, -2.082), (-2.992e-09, -9.699e-09, 3.22), (-1.28, -0.3382, 2.205), (-1.28, 0.3382, 2.205), (1.28, 0.3382, 2.205), (1.28, -0.3382, 2.205), (-1.65, -7.175e-09, 2.338), (-6.762e-09, 0.4361, 2.338), (1.65, -5.655e-09, 2.338), (-1.753e-08, -0.4361, 2.338)], [], [(0, 9, 20, 8), (26, 1, 10, 30), (30, 10, 3, 27), (8, 20, 11, 2), (2, 11, 21, 12), (27, 3, 13, 31), (31, 13, 7, 28), (12, 21, 14, 6), (6, 14, 22, 15), (28, 7, 16, 32), (32, 16, 5, 29), (15, 22, 17, 4), (4, 17, 23, 18), (29, 5, 19, 33), (33, 19, 1, 26), (18, 23, 9, 0), (2, 12, 24, 8), (12, 6, 15, 24), (24, 15, 4, 18), (8, 24, 18, 0), (7, 13, 25, 16), (13, 3, 10, 25), (25, 10, 1, 19), (16, 25, 19, 5), (23, 33, 26, 9), (17, 29, 33, 23), (22, 32, 29, 17), (14, 28, 32, 22), (21, 31, 28, 14), (11, 27, 31, 21), (20, 30, 27, 11), (9, 26, 30, 20)])
me_cube_018.polygons.foreach_set('use_smooth', [True] * 32)
_uv = me_cube_018.uv_layers.new(name='UVMap')
_uv.uv.foreach_set('vector', [0.375, 0.0, 0.5, 0.0, 0.5, 0.125, 0.375, 0.125, 0.5755, 0.0, 0.625, 0.0, 0.625, 0.125, 0.5755, 0.125, 0.5755, 0.125, 0.625, 0.125, 0.625, 0.25, 0.5755, 0.25, 0.375, 0.125, 0.5, 0.125, 0.5, 0.25, 0.375, 0.25, 0.375, 0.25, 0.5, 0.25, 0.5, 0.375, 0.375, 0.375, 0.5755, 0.25, 0.625, 0.25, 0.625, 0.375, 0.5755, 0.375, 0.5755, 0.375, 0.625, 0.375, 0.625, 0.5, 0.5755, 0.5, 0.375, 0.375, 0.5, 0.375, 0.5, 0.5, 0.375, 0.5, 0.375, 0.5, 0.5, 0.5, 0.5, 0.625, 0.375, 0.625, 0.5755, 0.5, 0.625, 0.5, 0.625, 0.625, 0.5755, 0.625, 0.5755, 0.625, 0.625, 0.625, 0.625, 0.75, 0.5755, 0.75, 0.375, 0.625, 0.5, 0.625, 0.5, 0.75, 0.375, 0.75, 0.375, 0.75, 0.5, 0.75, 0.5, 0.875, 0.375, 0.875, 0.5755, 0.75, 0.625, 0.75, 0.625, 0.875, 0.5755, 0.875, 0.5755, 0.875, 0.625, 0.875, 0.625, 1.0, 0.5755, 1.0, 0.375, 0.875, 0.5, 0.875, 0.5, 1.0, 0.375, 1.0, 0.125, 0.5, 0.25, 0.5, 0.25, 0.625, 0.125, 0.625, 0.25, 0.5, 0.375, 0.5, 0.375, 0.625, 0.25, 0.625, 0.25, 0.625, 0.375, 0.625, 0.375, 0.75, 0.25, 0.75, 0.125, 0.625, 0.25, 0.625, 0.25, 0.75, 0.125, 0.75, 0.625, 0.5, 0.75, 0.5, 0.75, 0.625, 0.625, 0.625, 0.75, 0.5, 0.875, 0.5, 0.875, 0.625, 0.75, 0.625, 0.75, 0.625, 0.875, 0.625, 0.875, 0.75, 0.75, 0.75, 0.625, 0.625, 0.75, 0.625, 0.75, 0.75, 0.625, 0.75, 0.5, 0.875, 0.5755, 0.875, 0.5755, 1.0, 0.5, 1.0, 0.5, 0.75, 0.5755, 0.75, 0.5755, 0.875, 0.5, 0.875, 0.5, 0.625, 0.5755, 0.625, 0.5755, 0.75, 0.5, 0.75, 0.5, 0.5, 0.5755, 0.5, 0.5755, 0.625, 0.5, 0.625, 0.5, 0.375, 0.5755, 0.375, 0.5755, 0.5, 0.5, 0.5, 0.5, 0.25, 0.5755, 0.25, 0.5755, 0.375, 0.5, 0.375, 0.5, 0.125, 0.5755, 0.125, 0.5755, 0.25, 0.5, 0.25, 0.5, 0.0, 0.5755, 0.0, 0.5755, 0.125, 0.5, 0.125])
me_cube_018.update()
me_cube_019 = bpy.data.meshes.new('Cube.019')
me_cube_019.from_pydata([(-1.613, -0.5483, -1.469), (-0.7498, -0.2548, 2.606), (-1.613, 0.5483, -1.469), (-0.7498, 0.2548, 2.606), (1.613, -0.5483, -1.469), (0.7498, -0.2548, 2.606), (1.613, 0.5483, -1.469), (0.7498, 0.2548, 2.606), (-1.967, -6.927e-10, -1.667), (-1.061, -0.3605, -0.566), (-0.9141, -5.901e-09, 2.804), (-1.061, 0.3605, -0.566), (5.03e-08, 0.6685, -1.667), (-9.975e-09, 0.3107, 2.804), (1.061, 0.3605, -0.566), (1.967, -2.01e-08, -1.667), (0.9141, -3.528e-09, 2.804), (1.061, -0.3605, -0.566), (-3.984e-08, -0.6685, -1.667), (-2.992e-09, -0.3107, 2.804), (-1.461, -9.425e-09, -0.566), (1.39e-08, 0.4964, -0.566), (1.461, -9.976e-09, -0.566), (-1.851e-08, -0.4964, -0.566), (-7.783e-10, -7.842e-09, -2.082), (-2.992e-09, -9.699e-09, 3.22), (-1.28, -0.3382, 2.205), (-1.28, 0.3382, 2.205), (1.28, 0.3382, 2.205), (1.28, -0.3382, 2.205), (-1.65, -7.175e-09, 2.338), (-6.762e-09, 0.4361, 2.338), (1.65, -5.655e-09, 2.338), (-1.753e-08, -0.4361, 2.338)], [], [(0, 9, 20, 8), (26, 1, 10, 30), (30, 10, 3, 27), (8, 20, 11, 2), (2, 11, 21, 12), (27, 3, 13, 31), (31, 13, 7, 28), (12, 21, 14, 6), (6, 14, 22, 15), (28, 7, 16, 32), (32, 16, 5, 29), (15, 22, 17, 4), (4, 17, 23, 18), (29, 5, 19, 33), (33, 19, 1, 26), (18, 23, 9, 0), (2, 12, 24, 8), (12, 6, 15, 24), (24, 15, 4, 18), (8, 24, 18, 0), (7, 13, 25, 16), (13, 3, 10, 25), (25, 10, 1, 19), (16, 25, 19, 5), (23, 33, 26, 9), (17, 29, 33, 23), (22, 32, 29, 17), (14, 28, 32, 22), (21, 31, 28, 14), (11, 27, 31, 21), (20, 30, 27, 11), (9, 26, 30, 20)])
me_cube_019.polygons.foreach_set('use_smooth', [True] * 32)
_uv = me_cube_019.uv_layers.new(name='UVMap')
_uv.uv.foreach_set('vector', [0.375, 0.0, 0.5, 0.0, 0.5, 0.125, 0.375, 0.125, 0.5755, 0.0, 0.625, 0.0, 0.625, 0.125, 0.5755, 0.125, 0.5755, 0.125, 0.625, 0.125, 0.625, 0.25, 0.5755, 0.25, 0.375, 0.125, 0.5, 0.125, 0.5, 0.25, 0.375, 0.25, 0.375, 0.25, 0.5, 0.25, 0.5, 0.375, 0.375, 0.375, 0.5755, 0.25, 0.625, 0.25, 0.625, 0.375, 0.5755, 0.375, 0.5755, 0.375, 0.625, 0.375, 0.625, 0.5, 0.5755, 0.5, 0.375, 0.375, 0.5, 0.375, 0.5, 0.5, 0.375, 0.5, 0.375, 0.5, 0.5, 0.5, 0.5, 0.625, 0.375, 0.625, 0.5755, 0.5, 0.625, 0.5, 0.625, 0.625, 0.5755, 0.625, 0.5755, 0.625, 0.625, 0.625, 0.625, 0.75, 0.5755, 0.75, 0.375, 0.625, 0.5, 0.625, 0.5, 0.75, 0.375, 0.75, 0.375, 0.75, 0.5, 0.75, 0.5, 0.875, 0.375, 0.875, 0.5755, 0.75, 0.625, 0.75, 0.625, 0.875, 0.5755, 0.875, 0.5755, 0.875, 0.625, 0.875, 0.625, 1.0, 0.5755, 1.0, 0.375, 0.875, 0.5, 0.875, 0.5, 1.0, 0.375, 1.0, 0.125, 0.5, 0.25, 0.5, 0.25, 0.625, 0.125, 0.625, 0.25, 0.5, 0.375, 0.5, 0.375, 0.625, 0.25, 0.625, 0.25, 0.625, 0.375, 0.625, 0.375, 0.75, 0.25, 0.75, 0.125, 0.625, 0.25, 0.625, 0.25, 0.75, 0.125, 0.75, 0.625, 0.5, 0.75, 0.5, 0.75, 0.625, 0.625, 0.625, 0.75, 0.5, 0.875, 0.5, 0.875, 0.625, 0.75, 0.625, 0.75, 0.625, 0.875, 0.625, 0.875, 0.75, 0.75, 0.75, 0.625, 0.625, 0.75, 0.625, 0.75, 0.75, 0.625, 0.75, 0.5, 0.875, 0.5755, 0.875, 0.5755, 1.0, 0.5, 1.0, 0.5, 0.75, 0.5755, 0.75, 0.5755, 0.875, 0.5, 0.875, 0.5, 0.625, 0.5755, 0.625, 0.5755, 0.75, 0.5, 0.75, 0.5, 0.5, 0.5755, 0.5, 0.5755, 0.625, 0.5, 0.625, 0.5, 0.375, 0.5755, 0.375, 0.5755, 0.5, 0.5, 0.5, 0.5, 0.25, 0.5755, 0.25, 0.5755, 0.375, 0.5, 0.375, 0.5, 0.125, 0.5755, 0.125, 0.5755, 0.25, 0.5, 0.25, 0.5, 0.0, 0.5755, 0.0, 0.5755, 0.125, 0.5, 0.125])
me_cube_019.update()
me_cube_020 = bpy.data.meshes.new('Cube.020')
me_cube_020.from_pydata([(-1.613, -0.5483, -1.469), (-0.7498, -0.2548, 2.606), (-1.613, 0.5483, -1.469), (-0.7498, 0.2548, 2.606), (1.613, -0.5483, -1.469), (0.7498, -0.2548, 2.606), (1.613, 0.5483, -1.469), (0.7498, 0.2548, 2.606), (-1.967, -6.927e-10, -1.667), (-1.061, -0.3605, -0.566), (-0.9141, -5.901e-09, 2.804), (-1.061, 0.3605, -0.566), (5.03e-08, 0.6685, -1.667), (-9.975e-09, 0.3107, 2.804), (1.061, 0.3605, -0.566), (1.967, -2.01e-08, -1.667), (0.9141, -3.528e-09, 2.804), (1.061, -0.3605, -0.566), (-3.984e-08, -0.6685, -1.667), (-2.992e-09, -0.3107, 2.804), (-1.461, -9.425e-09, -0.566), (1.39e-08, 0.4964, -0.566), (1.461, -9.976e-09, -0.566), (-1.851e-08, -0.4964, -0.566), (-7.783e-10, -7.842e-09, -2.082), (-2.992e-09, -9.699e-09, 3.22), (-1.28, -0.3382, 2.205), (-1.28, 0.3382, 2.205), (1.28, 0.3382, 2.205), (1.28, -0.3382, 2.205), (-1.65, -7.175e-09, 2.338), (-6.762e-09, 0.4361, 2.338), (1.65, -5.655e-09, 2.338), (-1.753e-08, -0.4361, 2.338)], [], [(0, 9, 20, 8), (26, 1, 10, 30), (30, 10, 3, 27), (8, 20, 11, 2), (2, 11, 21, 12), (27, 3, 13, 31), (31, 13, 7, 28), (12, 21, 14, 6), (6, 14, 22, 15), (28, 7, 16, 32), (32, 16, 5, 29), (15, 22, 17, 4), (4, 17, 23, 18), (29, 5, 19, 33), (33, 19, 1, 26), (18, 23, 9, 0), (2, 12, 24, 8), (12, 6, 15, 24), (24, 15, 4, 18), (8, 24, 18, 0), (7, 13, 25, 16), (13, 3, 10, 25), (25, 10, 1, 19), (16, 25, 19, 5), (23, 33, 26, 9), (17, 29, 33, 23), (22, 32, 29, 17), (14, 28, 32, 22), (21, 31, 28, 14), (11, 27, 31, 21), (20, 30, 27, 11), (9, 26, 30, 20)])
me_cube_020.polygons.foreach_set('use_smooth', [True] * 32)
_uv = me_cube_020.uv_layers.new(name='UVMap')
_uv.uv.foreach_set('vector', [0.375, 0.0, 0.5, 0.0, 0.5, 0.125, 0.375, 0.125, 0.5755, 0.0, 0.625, 0.0, 0.625, 0.125, 0.5755, 0.125, 0.5755, 0.125, 0.625, 0.125, 0.625, 0.25, 0.5755, 0.25, 0.375, 0.125, 0.5, 0.125, 0.5, 0.25, 0.375, 0.25, 0.375, 0.25, 0.5, 0.25, 0.5, 0.375, 0.375, 0.375, 0.5755, 0.25, 0.625, 0.25, 0.625, 0.375, 0.5755, 0.375, 0.5755, 0.375, 0.625, 0.375, 0.625, 0.5, 0.5755, 0.5, 0.375, 0.375, 0.5, 0.375, 0.5, 0.5, 0.375, 0.5, 0.375, 0.5, 0.5, 0.5, 0.5, 0.625, 0.375, 0.625, 0.5755, 0.5, 0.625, 0.5, 0.625, 0.625, 0.5755, 0.625, 0.5755, 0.625, 0.625, 0.625, 0.625, 0.75, 0.5755, 0.75, 0.375, 0.625, 0.5, 0.625, 0.5, 0.75, 0.375, 0.75, 0.375, 0.75, 0.5, 0.75, 0.5, 0.875, 0.375, 0.875, 0.5755, 0.75, 0.625, 0.75, 0.625, 0.875, 0.5755, 0.875, 0.5755, 0.875, 0.625, 0.875, 0.625, 1.0, 0.5755, 1.0, 0.375, 0.875, 0.5, 0.875, 0.5, 1.0, 0.375, 1.0, 0.125, 0.5, 0.25, 0.5, 0.25, 0.625, 0.125, 0.625, 0.25, 0.5, 0.375, 0.5, 0.375, 0.625, 0.25, 0.625, 0.25, 0.625, 0.375, 0.625, 0.375, 0.75, 0.25, 0.75, 0.125, 0.625, 0.25, 0.625, 0.25, 0.75, 0.125, 0.75, 0.625, 0.5, 0.75, 0.5, 0.75, 0.625, 0.625, 0.625, 0.75, 0.5, 0.875, 0.5, 0.875, 0.625, 0.75, 0.625, 0.75, 0.625, 0.875, 0.625, 0.875, 0.75, 0.75, 0.75, 0.625, 0.625, 0.75, 0.625, 0.75, 0.75, 0.625, 0.75, 0.5, 0.875, 0.5755, 0.875, 0.5755, 1.0, 0.5, 1.0, 0.5, 0.75, 0.5755, 0.75, 0.5755, 0.875, 0.5, 0.875, 0.5, 0.625, 0.5755, 0.625, 0.5755, 0.75, 0.5, 0.75, 0.5, 0.5, 0.5755, 0.5, 0.5755, 0.625, 0.5, 0.625, 0.5, 0.375, 0.5755, 0.375, 0.5755, 0.5, 0.5, 0.5, 0.5, 0.25, 0.5755, 0.25, 0.5755, 0.375, 0.5, 0.375, 0.5, 0.125, 0.5755, 0.125, 0.5755, 0.25, 0.5, 0.25, 0.5, 0.0, 0.5755, 0.0, 0.5755, 0.125, 0.5, 0.125])
me_cube_020.update()
me_cube_021 = bpy.data.meshes.new('Cube.021')
me_cube_021.from_pydata([(-1.613, -0.5483, -1.469), (-0.7498, -0.2548, 2.606), (-1.613, 0.5483, -1.469), (-0.7498, 0.2548, 2.606), (1.613, -0.5483, -1.469), (0.7498, -0.2548, 2.606), (1.613, 0.5483, -1.469), (0.7498, 0.2548, 2.606), (-1.967, -6.927e-10, -1.667), (-1.061, -0.3605, -0.566), (-0.9141, -5.901e-09, 2.804), (-1.061, 0.3605, -0.566), (5.03e-08, 0.6685, -1.667), (-9.975e-09, 0.3107, 2.804), (1.061, 0.3605, -0.566), (1.967, -2.01e-08, -1.667), (0.9141, -3.528e-09, 2.804), (1.061, -0.3605, -0.566), (-3.984e-08, -0.6685, -1.667), (-2.992e-09, -0.3107, 2.804), (-1.461, -9.425e-09, -0.566), (1.39e-08, 0.4964, -0.566), (1.461, -9.976e-09, -0.566), (-1.851e-08, -0.4964, -0.566), (-7.783e-10, -7.842e-09, -2.082), (-2.992e-09, -9.699e-09, 3.22), (-1.28, -0.3382, 2.205), (-1.28, 0.3382, 2.205), (1.28, 0.3382, 2.205), (1.28, -0.3382, 2.205), (-1.65, -7.175e-09, 2.338), (-6.762e-09, 0.4361, 2.338), (1.65, -5.655e-09, 2.338), (-1.753e-08, -0.4361, 2.338)], [], [(0, 9, 20, 8), (26, 1, 10, 30), (30, 10, 3, 27), (8, 20, 11, 2), (2, 11, 21, 12), (27, 3, 13, 31), (31, 13, 7, 28), (12, 21, 14, 6), (6, 14, 22, 15), (28, 7, 16, 32), (32, 16, 5, 29), (15, 22, 17, 4), (4, 17, 23, 18), (29, 5, 19, 33), (33, 19, 1, 26), (18, 23, 9, 0), (2, 12, 24, 8), (12, 6, 15, 24), (24, 15, 4, 18), (8, 24, 18, 0), (7, 13, 25, 16), (13, 3, 10, 25), (25, 10, 1, 19), (16, 25, 19, 5), (23, 33, 26, 9), (17, 29, 33, 23), (22, 32, 29, 17), (14, 28, 32, 22), (21, 31, 28, 14), (11, 27, 31, 21), (20, 30, 27, 11), (9, 26, 30, 20)])
me_cube_021.polygons.foreach_set('use_smooth', [True] * 32)
_uv = me_cube_021.uv_layers.new(name='UVMap')
_uv.uv.foreach_set('vector', [0.375, 0.0, 0.5, 0.0, 0.5, 0.125, 0.375, 0.125, 0.5755, 0.0, 0.625, 0.0, 0.625, 0.125, 0.5755, 0.125, 0.5755, 0.125, 0.625, 0.125, 0.625, 0.25, 0.5755, 0.25, 0.375, 0.125, 0.5, 0.125, 0.5, 0.25, 0.375, 0.25, 0.375, 0.25, 0.5, 0.25, 0.5, 0.375, 0.375, 0.375, 0.5755, 0.25, 0.625, 0.25, 0.625, 0.375, 0.5755, 0.375, 0.5755, 0.375, 0.625, 0.375, 0.625, 0.5, 0.5755, 0.5, 0.375, 0.375, 0.5, 0.375, 0.5, 0.5, 0.375, 0.5, 0.375, 0.5, 0.5, 0.5, 0.5, 0.625, 0.375, 0.625, 0.5755, 0.5, 0.625, 0.5, 0.625, 0.625, 0.5755, 0.625, 0.5755, 0.625, 0.625, 0.625, 0.625, 0.75, 0.5755, 0.75, 0.375, 0.625, 0.5, 0.625, 0.5, 0.75, 0.375, 0.75, 0.375, 0.75, 0.5, 0.75, 0.5, 0.875, 0.375, 0.875, 0.5755, 0.75, 0.625, 0.75, 0.625, 0.875, 0.5755, 0.875, 0.5755, 0.875, 0.625, 0.875, 0.625, 1.0, 0.5755, 1.0, 0.375, 0.875, 0.5, 0.875, 0.5, 1.0, 0.375, 1.0, 0.125, 0.5, 0.25, 0.5, 0.25, 0.625, 0.125, 0.625, 0.25, 0.5, 0.375, 0.5, 0.375, 0.625, 0.25, 0.625, 0.25, 0.625, 0.375, 0.625, 0.375, 0.75, 0.25, 0.75, 0.125, 0.625, 0.25, 0.625, 0.25, 0.75, 0.125, 0.75, 0.625, 0.5, 0.75, 0.5, 0.75, 0.625, 0.625, 0.625, 0.75, 0.5, 0.875, 0.5, 0.875, 0.625, 0.75, 0.625, 0.75, 0.625, 0.875, 0.625, 0.875, 0.75, 0.75, 0.75, 0.625, 0.625, 0.75, 0.625, 0.75, 0.75, 0.625, 0.75, 0.5, 0.875, 0.5755, 0.875, 0.5755, 1.0, 0.5, 1.0, 0.5, 0.75, 0.5755, 0.75, 0.5755, 0.875, 0.5, 0.875, 0.5, 0.625, 0.5755, 0.625, 0.5755, 0.75, 0.5, 0.75, 0.5, 0.5, 0.5755, 0.5, 0.5755, 0.625, 0.5, 0.625, 0.5, 0.375, 0.5755, 0.375, 0.5755, 0.5, 0.5, 0.5, 0.5, 0.25, 0.5755, 0.25, 0.5755, 0.375, 0.5, 0.375, 0.5, 0.125, 0.5755, 0.125, 0.5755, 0.25, 0.5, 0.25, 0.5, 0.0, 0.5755, 0.0, 0.5755, 0.125, 0.5, 0.125])
me_cube_021.update()
me_cube_022 = bpy.data.meshes.new('Cube.022')
me_cube_022.from_pydata([(-1.613, -0.5483, -1.469), (-0.7498, -0.2548, 2.606), (-1.613, 0.5483, -1.469), (-0.7498, 0.2548, 2.606), (1.613, -0.5483, -1.469), (0.7498, -0.2548, 2.606), (1.613, 0.5483, -1.469), (0.7498, 0.2548, 2.606), (-1.967, -6.927e-10, -1.667), (-1.061, -0.3605, -0.566), (-0.9141, -5.901e-09, 2.804), (-1.061, 0.3605, -0.566), (5.03e-08, 0.6685, -1.667), (-9.975e-09, 0.3107, 2.804), (1.061, 0.3605, -0.566), (1.967, -2.01e-08, -1.667), (0.9141, -3.528e-09, 2.804), (1.061, -0.3605, -0.566), (-3.984e-08, -0.6685, -1.667), (-2.992e-09, -0.3107, 2.804), (-1.461, -9.425e-09, -0.566), (1.39e-08, 0.4964, -0.566), (1.461, -9.976e-09, -0.566), (-1.851e-08, -0.4964, -0.566), (-7.783e-10, -7.842e-09, -2.082), (-2.992e-09, -9.699e-09, 3.22), (-1.28, -0.3382, 2.205), (-1.28, 0.3382, 2.205), (1.28, 0.3382, 2.205), (1.28, -0.3382, 2.205), (-1.65, -7.175e-09, 2.338), (-6.762e-09, 0.4361, 2.338), (1.65, -5.655e-09, 2.338), (-1.753e-08, -0.4361, 2.338)], [], [(0, 9, 20, 8), (26, 1, 10, 30), (30, 10, 3, 27), (8, 20, 11, 2), (2, 11, 21, 12), (27, 3, 13, 31), (31, 13, 7, 28), (12, 21, 14, 6), (6, 14, 22, 15), (28, 7, 16, 32), (32, 16, 5, 29), (15, 22, 17, 4), (4, 17, 23, 18), (29, 5, 19, 33), (33, 19, 1, 26), (18, 23, 9, 0), (2, 12, 24, 8), (12, 6, 15, 24), (24, 15, 4, 18), (8, 24, 18, 0), (7, 13, 25, 16), (13, 3, 10, 25), (25, 10, 1, 19), (16, 25, 19, 5), (23, 33, 26, 9), (17, 29, 33, 23), (22, 32, 29, 17), (14, 28, 32, 22), (21, 31, 28, 14), (11, 27, 31, 21), (20, 30, 27, 11), (9, 26, 30, 20)])
me_cube_022.polygons.foreach_set('use_smooth', [True] * 32)
_uv = me_cube_022.uv_layers.new(name='UVMap')
_uv.uv.foreach_set('vector', [0.375, 0.0, 0.5, 0.0, 0.5, 0.125, 0.375, 0.125, 0.5755, 0.0, 0.625, 0.0, 0.625, 0.125, 0.5755, 0.125, 0.5755, 0.125, 0.625, 0.125, 0.625, 0.25, 0.5755, 0.25, 0.375, 0.125, 0.5, 0.125, 0.5, 0.25, 0.375, 0.25, 0.375, 0.25, 0.5, 0.25, 0.5, 0.375, 0.375, 0.375, 0.5755, 0.25, 0.625, 0.25, 0.625, 0.375, 0.5755, 0.375, 0.5755, 0.375, 0.625, 0.375, 0.625, 0.5, 0.5755, 0.5, 0.375, 0.375, 0.5, 0.375, 0.5, 0.5, 0.375, 0.5, 0.375, 0.5, 0.5, 0.5, 0.5, 0.625, 0.375, 0.625, 0.5755, 0.5, 0.625, 0.5, 0.625, 0.625, 0.5755, 0.625, 0.5755, 0.625, 0.625, 0.625, 0.625, 0.75, 0.5755, 0.75, 0.375, 0.625, 0.5, 0.625, 0.5, 0.75, 0.375, 0.75, 0.375, 0.75, 0.5, 0.75, 0.5, 0.875, 0.375, 0.875, 0.5755, 0.75, 0.625, 0.75, 0.625, 0.875, 0.5755, 0.875, 0.5755, 0.875, 0.625, 0.875, 0.625, 1.0, 0.5755, 1.0, 0.375, 0.875, 0.5, 0.875, 0.5, 1.0, 0.375, 1.0, 0.125, 0.5, 0.25, 0.5, 0.25, 0.625, 0.125, 0.625, 0.25, 0.5, 0.375, 0.5, 0.375, 0.625, 0.25, 0.625, 0.25, 0.625, 0.375, 0.625, 0.375, 0.75, 0.25, 0.75, 0.125, 0.625, 0.25, 0.625, 0.25, 0.75, 0.125, 0.75, 0.625, 0.5, 0.75, 0.5, 0.75, 0.625, 0.625, 0.625, 0.75, 0.5, 0.875, 0.5, 0.875, 0.625, 0.75, 0.625, 0.75, 0.625, 0.875, 0.625, 0.875, 0.75, 0.75, 0.75, 0.625, 0.625, 0.75, 0.625, 0.75, 0.75, 0.625, 0.75, 0.5, 0.875, 0.5755, 0.875, 0.5755, 1.0, 0.5, 1.0, 0.5, 0.75, 0.5755, 0.75, 0.5755, 0.875, 0.5, 0.875, 0.5, 0.625, 0.5755, 0.625, 0.5755, 0.75, 0.5, 0.75, 0.5, 0.5, 0.5755, 0.5, 0.5755, 0.625, 0.5, 0.625, 0.5, 0.375, 0.5755, 0.375, 0.5755, 0.5, 0.5, 0.5, 0.5, 0.25, 0.5755, 0.25, 0.5755, 0.375, 0.5, 0.375, 0.5, 0.125, 0.5755, 0.125, 0.5755, 0.25, 0.5, 0.25, 0.5, 0.0, 0.5755, 0.0, 0.5755, 0.125, 0.5, 0.125])
me_cube_022.update()
me_cube_023 = bpy.data.meshes.new('Cube.023')
me_cube_023.from_pydata([(-1.613, -0.5483, -1.469), (-0.7498, -0.2548, 2.606), (-1.613, 0.5483, -1.469), (-0.7498, 0.2548, 2.606), (1.613, -0.5483, -1.469), (0.7498, -0.2548, 2.606), (1.613, 0.5483, -1.469), (0.7498, 0.2548, 2.606), (-1.967, -6.927e-10, -1.667), (-1.061, -0.3605, -0.566), (-0.9141, -5.901e-09, 2.804), (-1.061, 0.3605, -0.566), (5.03e-08, 0.6685, -1.667), (-9.975e-09, 0.3107, 2.804), (1.061, 0.3605, -0.566), (1.967, -2.01e-08, -1.667), (0.9141, -3.528e-09, 2.804), (1.061, -0.3605, -0.566), (-3.984e-08, -0.6685, -1.667), (-2.992e-09, -0.3107, 2.804), (-1.461, -9.425e-09, -0.566), (1.39e-08, 0.4964, -0.566), (1.461, -9.976e-09, -0.566), (-1.851e-08, -0.4964, -0.566), (-7.783e-10, -7.842e-09, -2.082), (-2.992e-09, -9.699e-09, 3.22), (-1.28, -0.3382, 2.205), (-1.28, 0.3382, 2.205), (1.28, 0.3382, 2.205), (1.28, -0.3382, 2.205), (-1.65, -7.175e-09, 2.338), (-6.762e-09, 0.4361, 2.338), (1.65, -5.655e-09, 2.338), (-1.753e-08, -0.4361, 2.338)], [], [(0, 9, 20, 8), (26, 1, 10, 30), (30, 10, 3, 27), (8, 20, 11, 2), (2, 11, 21, 12), (27, 3, 13, 31), (31, 13, 7, 28), (12, 21, 14, 6), (6, 14, 22, 15), (28, 7, 16, 32), (32, 16, 5, 29), (15, 22, 17, 4), (4, 17, 23, 18), (29, 5, 19, 33), (33, 19, 1, 26), (18, 23, 9, 0), (2, 12, 24, 8), (12, 6, 15, 24), (24, 15, 4, 18), (8, 24, 18, 0), (7, 13, 25, 16), (13, 3, 10, 25), (25, 10, 1, 19), (16, 25, 19, 5), (23, 33, 26, 9), (17, 29, 33, 23), (22, 32, 29, 17), (14, 28, 32, 22), (21, 31, 28, 14), (11, 27, 31, 21), (20, 30, 27, 11), (9, 26, 30, 20)])
me_cube_023.polygons.foreach_set('use_smooth', [True] * 32)
_uv = me_cube_023.uv_layers.new(name='UVMap')
_uv.uv.foreach_set('vector', [0.375, 0.0, 0.5, 0.0, 0.5, 0.125, 0.375, 0.125, 0.5755, 0.0, 0.625, 0.0, 0.625, 0.125, 0.5755, 0.125, 0.5755, 0.125, 0.625, 0.125, 0.625, 0.25, 0.5755, 0.25, 0.375, 0.125, 0.5, 0.125, 0.5, 0.25, 0.375, 0.25, 0.375, 0.25, 0.5, 0.25, 0.5, 0.375, 0.375, 0.375, 0.5755, 0.25, 0.625, 0.25, 0.625, 0.375, 0.5755, 0.375, 0.5755, 0.375, 0.625, 0.375, 0.625, 0.5, 0.5755, 0.5, 0.375, 0.375, 0.5, 0.375, 0.5, 0.5, 0.375, 0.5, 0.375, 0.5, 0.5, 0.5, 0.5, 0.625, 0.375, 0.625, 0.5755, 0.5, 0.625, 0.5, 0.625, 0.625, 0.5755, 0.625, 0.5755, 0.625, 0.625, 0.625, 0.625, 0.75, 0.5755, 0.75, 0.375, 0.625, 0.5, 0.625, 0.5, 0.75, 0.375, 0.75, 0.375, 0.75, 0.5, 0.75, 0.5, 0.875, 0.375, 0.875, 0.5755, 0.75, 0.625, 0.75, 0.625, 0.875, 0.5755, 0.875, 0.5755, 0.875, 0.625, 0.875, 0.625, 1.0, 0.5755, 1.0, 0.375, 0.875, 0.5, 0.875, 0.5, 1.0, 0.375, 1.0, 0.125, 0.5, 0.25, 0.5, 0.25, 0.625, 0.125, 0.625, 0.25, 0.5, 0.375, 0.5, 0.375, 0.625, 0.25, 0.625, 0.25, 0.625, 0.375, 0.625, 0.375, 0.75, 0.25, 0.75, 0.125, 0.625, 0.25, 0.625, 0.25, 0.75, 0.125, 0.75, 0.625, 0.5, 0.75, 0.5, 0.75, 0.625, 0.625, 0.625, 0.75, 0.5, 0.875, 0.5, 0.875, 0.625, 0.75, 0.625, 0.75, 0.625, 0.875, 0.625, 0.875, 0.75, 0.75, 0.75, 0.625, 0.625, 0.75, 0.625, 0.75, 0.75, 0.625, 0.75, 0.5, 0.875, 0.5755, 0.875, 0.5755, 1.0, 0.5, 1.0, 0.5, 0.75, 0.5755, 0.75, 0.5755, 0.875, 0.5, 0.875, 0.5, 0.625, 0.5755, 0.625, 0.5755, 0.75, 0.5, 0.75, 0.5, 0.5, 0.5755, 0.5, 0.5755, 0.625, 0.5, 0.625, 0.5, 0.375, 0.5755, 0.375, 0.5755, 0.5, 0.5, 0.5, 0.5, 0.25, 0.5755, 0.25, 0.5755, 0.375, 0.5, 0.375, 0.5, 0.125, 0.5755, 0.125, 0.5755, 0.25, 0.5, 0.25, 0.5, 0.0, 0.5755, 0.0, 0.5755, 0.125, 0.5, 0.125])
me_cube_023.update()
me_cube_024 = bpy.data.meshes.new('Cube.024')
me_cube_024.from_pydata([(-1.613, -0.5483, -1.469), (-0.7498, -0.2548, 2.606), (-1.613, 0.5483, -1.469), (-0.7498, 0.2548, 2.606), (1.613, -0.5483, -1.469), (0.7498, -0.2548, 2.606), (1.613, 0.5483, -1.469), (0.7498, 0.2548, 2.606), (-1.967, -6.927e-10, -1.667), (-1.061, -0.3605, -0.566), (-0.9141, -5.901e-09, 2.804), (-1.061, 0.3605, -0.566), (5.03e-08, 0.6685, -1.667), (-9.975e-09, 0.3107, 2.804), (1.061, 0.3605, -0.566), (1.967, -2.01e-08, -1.667), (0.9141, -3.528e-09, 2.804), (1.061, -0.3605, -0.566), (-3.984e-08, -0.6685, -1.667), (-2.992e-09, -0.3107, 2.804), (-1.461, -9.425e-09, -0.566), (1.39e-08, 0.4964, -0.566), (1.461, -9.976e-09, -0.566), (-1.851e-08, -0.4964, -0.566), (-7.783e-10, -7.842e-09, -2.082), (-2.992e-09, -9.699e-09, 3.22), (-1.28, -0.3382, 2.205), (-1.28, 0.3382, 2.205), (1.28, 0.3382, 2.205), (1.28, -0.3382, 2.205), (-1.65, -7.175e-09, 2.338), (-6.762e-09, 0.4361, 2.338), (1.65, -5.655e-09, 2.338), (-1.753e-08, -0.4361, 2.338)], [], [(0, 9, 20, 8), (26, 1, 10, 30), (30, 10, 3, 27), (8, 20, 11, 2), (2, 11, 21, 12), (27, 3, 13, 31), (31, 13, 7, 28), (12, 21, 14, 6), (6, 14, 22, 15), (28, 7, 16, 32), (32, 16, 5, 29), (15, 22, 17, 4), (4, 17, 23, 18), (29, 5, 19, 33), (33, 19, 1, 26), (18, 23, 9, 0), (2, 12, 24, 8), (12, 6, 15, 24), (24, 15, 4, 18), (8, 24, 18, 0), (7, 13, 25, 16), (13, 3, 10, 25), (25, 10, 1, 19), (16, 25, 19, 5), (23, 33, 26, 9), (17, 29, 33, 23), (22, 32, 29, 17), (14, 28, 32, 22), (21, 31, 28, 14), (11, 27, 31, 21), (20, 30, 27, 11), (9, 26, 30, 20)])
me_cube_024.polygons.foreach_set('use_smooth', [True] * 32)
_uv = me_cube_024.uv_layers.new(name='UVMap')
_uv.uv.foreach_set('vector', [0.375, 0.0, 0.5, 0.0, 0.5, 0.125, 0.375, 0.125, 0.5755, 0.0, 0.625, 0.0, 0.625, 0.125, 0.5755, 0.125, 0.5755, 0.125, 0.625, 0.125, 0.625, 0.25, 0.5755, 0.25, 0.375, 0.125, 0.5, 0.125, 0.5, 0.25, 0.375, 0.25, 0.375, 0.25, 0.5, 0.25, 0.5, 0.375, 0.375, 0.375, 0.5755, 0.25, 0.625, 0.25, 0.625, 0.375, 0.5755, 0.375, 0.5755, 0.375, 0.625, 0.375, 0.625, 0.5, 0.5755, 0.5, 0.375, 0.375, 0.5, 0.375, 0.5, 0.5, 0.375, 0.5, 0.375, 0.5, 0.5, 0.5, 0.5, 0.625, 0.375, 0.625, 0.5755, 0.5, 0.625, 0.5, 0.625, 0.625, 0.5755, 0.625, 0.5755, 0.625, 0.625, 0.625, 0.625, 0.75, 0.5755, 0.75, 0.375, 0.625, 0.5, 0.625, 0.5, 0.75, 0.375, 0.75, 0.375, 0.75, 0.5, 0.75, 0.5, 0.875, 0.375, 0.875, 0.5755, 0.75, 0.625, 0.75, 0.625, 0.875, 0.5755, 0.875, 0.5755, 0.875, 0.625, 0.875, 0.625, 1.0, 0.5755, 1.0, 0.375, 0.875, 0.5, 0.875, 0.5, 1.0, 0.375, 1.0, 0.125, 0.5, 0.25, 0.5, 0.25, 0.625, 0.125, 0.625, 0.25, 0.5, 0.375, 0.5, 0.375, 0.625, 0.25, 0.625, 0.25, 0.625, 0.375, 0.625, 0.375, 0.75, 0.25, 0.75, 0.125, 0.625, 0.25, 0.625, 0.25, 0.75, 0.125, 0.75, 0.625, 0.5, 0.75, 0.5, 0.75, 0.625, 0.625, 0.625, 0.75, 0.5, 0.875, 0.5, 0.875, 0.625, 0.75, 0.625, 0.75, 0.625, 0.875, 0.625, 0.875, 0.75, 0.75, 0.75, 0.625, 0.625, 0.75, 0.625, 0.75, 0.75, 0.625, 0.75, 0.5, 0.875, 0.5755, 0.875, 0.5755, 1.0, 0.5, 1.0, 0.5, 0.75, 0.5755, 0.75, 0.5755, 0.875, 0.5, 0.875, 0.5, 0.625, 0.5755, 0.625, 0.5755, 0.75, 0.5, 0.75, 0.5, 0.5, 0.5755, 0.5, 0.5755, 0.625, 0.5, 0.625, 0.5, 0.375, 0.5755, 0.375, 0.5755, 0.5, 0.5, 0.5, 0.5, 0.25, 0.5755, 0.25, 0.5755, 0.375, 0.5, 0.375, 0.5, 0.125, 0.5755, 0.125, 0.5755, 0.25, 0.5, 0.25, 0.5, 0.0, 0.5755, 0.0, 0.5755, 0.125, 0.5, 0.125])
me_cube_024.update()

# ---- objects
ob_cube = bpy.data.objects.new('Cube', me_cube_001)
ob_cube_001 = bpy.data.objects.new('Cube.001', me_cube_002)
ob_cube_002 = bpy.data.objects.new('Cube.002', me_cube_003)
ob_cube_003 = bpy.data.objects.new('Cube.003', me_cube_004)
ob_cube_004 = bpy.data.objects.new('Cube.004', me_cube_005)
ob_cube_005 = bpy.data.objects.new('Cube.005', me_cube_006)
ob_cube_006 = bpy.data.objects.new('Cube.006', me_cube_007)
ob_cube_007 = bpy.data.objects.new('Cube.007', me_cube_008)
ob_cube_008 = bpy.data.objects.new('Cube.008', me_cube_009)
ob_cube_009 = bpy.data.objects.new('Cube.009', me_cube_010)
ob_cube_010 = bpy.data.objects.new('Cube.010', me_cube_011)
ob_cube_011 = bpy.data.objects.new('Cube.011', me_cube_012)
ob_cube_012 = bpy.data.objects.new('Cube.012', me_cube_013)
ob_cube_013 = bpy.data.objects.new('Cube.013', me_cube_014)
ob_cube_014 = bpy.data.objects.new('Cube.014', me_cube_015)
ob_cube_015 = bpy.data.objects.new('Cube.015', me_cube_016)
ob_cube_016 = bpy.data.objects.new('Cube.016', me_cube_017)
ob_cube_017 = bpy.data.objects.new('Cube.017', me_cube_018)
ob_cube_018 = bpy.data.objects.new('Cube.018', me_cube_019)
ob_cube_019 = bpy.data.objects.new('Cube.019', me_cube_020)
ob_cube_020 = bpy.data.objects.new('Cube.020', me_cube_021)
ob_cube_021 = bpy.data.objects.new('Cube.021', me_cube_022)
ob_cube_022 = bpy.data.objects.new('Cube.022', me_cube_023)
ob_cube_023 = bpy.data.objects.new('Cube.023', me_cube_024)

# ---- transforms, parenting, visibility, modifiers, constraints
ob_cube.location = (0.0, 0.0, 0.0)
ob_cube.rotation_euler = (0.04986, -0.0, 0.0)
ob_cube.scale = (1.0, 1.001, 7.696)
ob_cube_001.location = (-0.3363, 3.052, 0.0)
ob_cube_001.rotation_euler = (-0.217, 0.07007, 0.8183)
ob_cube_001.scale = (0.9073, 0.9073, 5.168)
ob_cube_002.location = (-4.361, 2.011, 0.0)
ob_cube_002.rotation_euler = (-0.2051, -0.06925, 1.22)
ob_cube_002.scale = (0.9073, 0.9073, 5.168)
ob_cube_003.location = (4.453, -0.8716, 0.5631)
ob_cube_003.rotation_euler = (0.02785, -0.1594, 2.483)
ob_cube_003.scale = (0.9049, 0.9072, 4.615)
ob_cube_004.location = (4.507, 3.247, 0.0003915)
ob_cube_004.rotation_euler = (0.0319, 0.0724, 2.126)
ob_cube_004.scale = (0.9073, 0.9073, 5.168)
ob_cube_005.location = (7.474, 2.688, -0.5635)
ob_cube_005.rotation_euler = (0.2181, 0.1834, 1.306)
ob_cube_005.scale = (0.9964, 0.9951, 5.104)
ob_cube_006.location = (-2.697, 13.29, -0.5635)
ob_cube_006.rotation_euler = (0.2181, 0.1834, 3.676)
ob_cube_006.scale = (1.0, 1.0, 5.697)
ob_cube_007.location = (-0.96, 10.82, 0.0003915)
ob_cube_007.rotation_euler = (0.0319, 0.0724, 4.496)
ob_cube_007.scale = (0.9073, 0.9073, 5.168)
ob_cube_008.location = (1.95, 13.73, 0.5631)
ob_cube_008.rotation_euler = (0.02785, -0.1594, 4.853)
ob_cube_008.scale = (0.9073, 0.9073, 5.168)
ob_cube_009.location = (6.259, 5.523, 0.0)
ob_cube_009.rotation_euler = (-0.2051, -0.06925, 3.59)
ob_cube_009.scale = (0.9073, 0.9073, 5.168)
ob_cube_010.location = (2.648, 7.583, 0.0)
ob_cube_010.rotation_euler = (-0.217, 0.07007, 3.188)
ob_cube_010.scale = (0.9073, 0.9073, 5.168)
ob_cube_011.location = (4.535, 10.01, 0.0)
ob_cube_011.rotation_euler = (0.04986, -0.0, 2.37)
ob_cube_011.scale = (1.44, 1.462, 7.98)
ob_cube_012.location = (-8.974, 9.879, 0.0)
ob_cube_012.rotation_euler = (0.04986, -0.0, 3.544)
ob_cube_012.scale = (1.0, 1.0, 5.697)
ob_cube_013.location = (-7.468, 7.203, 0.0)
ob_cube_013.rotation_euler = (-0.217, 0.07007, 4.363)
ob_cube_013.scale = (0.9073, 0.9073, 5.168)
ob_cube_014.location = (-4.174, 9.739, 0.0)
ob_cube_014.rotation_euler = (-0.2051, -0.06925, 4.764)
ob_cube_014.scale = (0.9073, 0.9073, 5.168)
ob_cube_015.location = (-13.41, 8.935, 0.5631)
ob_cube_015.rotation_euler = (0.02785, -0.1594, 6.028)
ob_cube_015.scale = (0.9073, 0.9073, 5.168)
ob_cube_016.location = (-11.85, 5.125, 0.0003915)
ob_cube_016.rotation_euler = (0.0319, 0.0724, 5.671)
ob_cube_016.scale = (0.9086, 0.9075, 6.476)
ob_cube_017.location = (-14.8, 4.476, -0.5635)
ob_cube_017.rotation_euler = (0.2181, 0.1834, 4.85)
ob_cube_017.scale = (1.0, 1.0, 5.697)
ob_cube_018.location = (-1.09, 9.764, -0.5635)
ob_cube_018.rotation_euler = (0.2181, 0.1834, 2.48)
ob_cube_018.scale = (1.0, 1.0, 5.697)
ob_cube_019.location = (-2.751, 7.243, 0.0003915)
ob_cube_019.rotation_euler = (0.0319, 0.0724, 3.301)
ob_cube_019.scale = (0.9087, 0.9075, 6.538)
ob_cube_020.location = (1.027, 5.603, 0.5631)
ob_cube_020.rotation_euler = (0.02785, -0.1594, 3.658)
ob_cube_020.scale = (0.9949, 1.162, 5.191)
ob_cube_021.location = (-5.035, -1.414, 0.0)
ob_cube_021.rotation_euler = (-0.2051, -0.06925, 2.394)
ob_cube_021.scale = (0.9073, 0.9073, 5.168)
ob_cube_022.location = (-4.442, 2.7, 0.0)
ob_cube_022.rotation_euler = (-0.217, 0.07007, 1.993)
ob_cube_022.scale = (0.9073, 0.9073, 5.168)
ob_cube_023.location = (-1.496, 1.832, 0.0)
ob_cube_023.rotation_euler = (0.04986, -0.0, 1.174)
ob_cube_023.scale = (1.0, 1.0, 5.697)

# ---- collection membership
col_collection.objects.link(ob_cube)
col_collection.objects.link(ob_cube_001)
col_collection.objects.link(ob_cube_002)
col_collection.objects.link(ob_cube_003)
col_collection.objects.link(ob_cube_004)
col_collection.objects.link(ob_cube_005)
col_collection.objects.link(ob_cube_006)
col_collection.objects.link(ob_cube_007)
col_collection.objects.link(ob_cube_008)
col_collection.objects.link(ob_cube_009)
col_collection.objects.link(ob_cube_010)
col_collection.objects.link(ob_cube_011)
col_collection.objects.link(ob_cube_012)
col_collection.objects.link(ob_cube_013)
col_collection.objects.link(ob_cube_014)
col_collection.objects.link(ob_cube_015)
col_collection.objects.link(ob_cube_016)
col_collection.objects.link(ob_cube_017)
col_collection.objects.link(ob_cube_018)
col_collection.objects.link(ob_cube_019)
col_collection.objects.link(ob_cube_020)
col_collection.objects.link(ob_cube_021)
col_collection.objects.link(ob_cube_022)
col_collection.objects.link(ob_cube_023)

# ---- scene / render settings (as saved in the file)
scene.frame_start = 1; scene.frame_end = 250; scene.frame_set(1)
scene.render.engine = 'BLENDER_EEVEE_NEXT'
bpy.context.view_layer.update()

# ---- added for rendering (the .blend has no active camera and no usable light): camera, sun
cam_auto = bpy.data.cameras.new('AutoCamera')
cam_auto.lens = 50.0
cam_auto.sensor_width = 36.0
cam_auto.clip_end = 1000.0
ob_auto_camera = bpy.data.objects.new('AutoCamera', cam_auto)
scene.collection.objects.link(ob_auto_camera)
ob_auto_camera.location = (50.8578, -58.9624, 47.7784)
ob_auto_camera.rotation_euler = (1.09748, -7.21219e-08, 0.694738)
scene.camera = ob_auto_camera
light_auto_sun = bpy.data.lights.new('AutoSun', 'SUN')
light_auto_sun.energy = 3.0
light_auto_sun.angle = 0.0523599
ob_auto_sun = bpy.data.objects.new('AutoSun', light_auto_sun)
scene.collection.objects.link(ob_auto_sun)
ob_auto_sun.rotation_euler = (0.872665, 0.174533, 0.523599)
bpy.context.view_layer.update()
